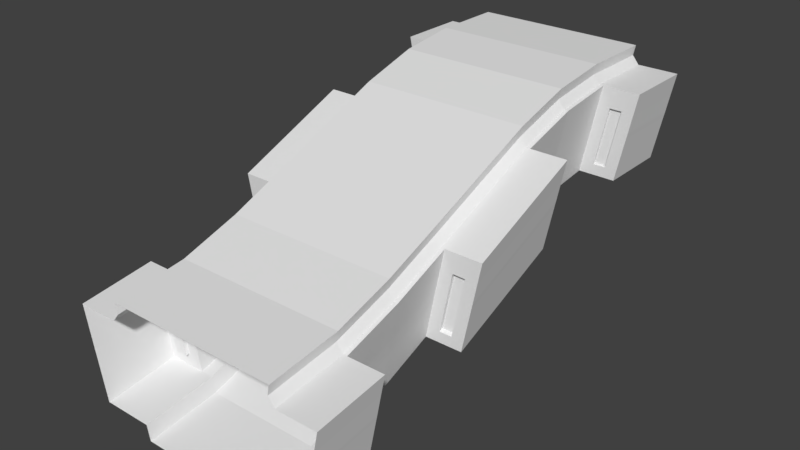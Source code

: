 # Source: new_space_station_vertical_128.blend  (saved by Blender 2.78.0; exported with 4.5.12 LTS)
import bpy
from mathutils import Matrix  # noqa: F401  (used for matrix-valued properties, if any)

bpy.ops.wm.read_factory_settings(use_empty=True)
scene = bpy.context.scene
scene.name = 'Scene'

# ---- collections
col_collection_1 = bpy.data.collections.new('Collection 1'); scene.collection.children.link(col_collection_1)

# ---- materials (node trees are filled in below, after node groups)
mat_material = bpy.data.materials.new('Material')
mat_material.alpha_threshold = 0.0
mat_material.roughness = 0.5
mat_material.line_color = (0.0, 0.0, 0.0, 1.0)

# ---- material node trees

# ---- world
world_world = bpy.data.worlds.new('World'); scene.world = world_world
world_world.color = (0.05088, 0.05088, 0.05088)
world_world.use_sun_shadow = False
world_world.sun_shadow_jitter_overblur = 0.0
world_world.cycles.sampling_method = 'MANUAL'

# ---- meshes
me_cube_001 = bpy.data.meshes.new('Cube.001')
me_cube_001.from_pydata([(0.5, 2.0, -0.5), (0.5, -2.0, -1.5), (-0.5, -2.0, -1.5), (-0.5, 2.0, -0.5), (0.5, 1.42, -0.5003), (0.5, 0.4733, -0.6956), (0.5, -0.4733, -1.086), (0.5, -1.42, -1.425), (-0.5, -1.42, -1.425), (-0.5, -0.4733, -1.086), (-0.5, 0.4733, -0.6956), (-0.5, 1.42, -0.5003), (0.5, -0.9413, -1.276), (-0.5, -0.9413, -1.276), (0.5, 0.9465, -0.5581), (-0.5, 0.9465, -0.5581)], [], [(7, 8, 2, 1), (0, 3, 11, 4), (14, 15, 10, 5), (5, 10, 9, 6), (12, 13, 8, 7), (6, 9, 13, 12), (4, 11, 15, 14)])
_uv = me_cube_001.uv_layers.new(name='UVMap')
_uv.uv.foreach_set('vector', [0.08034, 0.9185, 0.08024, 0.9339, 0.07105, 0.9343, 0.07097, 0.9182, 0.1392, 0.9183, 0.139, 0.9345, 0.1295, 0.9347, 0.1295, 0.9178, 0.1215, 0.9176, 0.1215, 0.9348, 0.1132, 0.9346, 0.1132, 0.9177, 0.1132, 0.9177, 0.1132, 0.9346, 0.09627, 0.9342, 0.09624, 0.9181, 0.08819, 0.9183, 0.08814, 0.934, 0.08024, 0.9339, 0.08034, 0.9185, 0.09624, 0.9181, 0.09627, 0.9342, 0.08814, 0.934, 0.08819, 0.9183, 0.1295, 0.9178, 0.1295, 0.9347, 0.1215, 0.9348, 0.1215, 0.9176])
me_cube_001.materials.append(mat_material)
me_cube_001.use_remesh_preserve_volume = False
me_cube_001.use_remesh_preserve_attributes = False
me_cube_001.use_mirror_vertex_groups = False
me_cube_001.update()
me_cube = bpy.data.meshes.new('Cube')
me_cube.from_pydata([(0.5, 2.0, -0.5), (0.5, -2.0, -1.5), (-0.5, -2.0, -1.5), (-0.5, 2.0, -0.5), (0.7, 2.0, 0.5), (0.7, -2.0, -0.5), (-0.7, -2.0, -0.5), (-0.7, 2.0, 0.5), (0.5245, 2.0, -0.3775), (0.5245, -2.0, -1.378), (-0.5245, -2.0, -1.378), (-0.5245, 2.0, -0.3775), (0.6245, 2.0, -0.3775), (0.6245, -2.0, -1.378), (0.77, 2.0, 0.3502), (0.77, -2.0, -0.6498), (-0.6245, -2.0, -1.378), (-0.6245, 2.0, -0.3775), (-0.77, -2.0, -0.6498), (-0.77, 2.0, 0.3502), (0.5, 1.42, -0.5003), (0.5, 0.4733, -0.6956), (0.5, -0.4733, -1.086), (0.5, -1.42, -1.425), (-0.5, -1.42, -1.425), (-0.5, -0.4733, -1.086), (-0.5, 0.4733, -0.6956), (-0.5, 1.42, -0.5003), (0.7, 1.42, 0.4997), (0.7, 0.4733, 0.3044), (0.7, -0.4733, -0.08626), (0.7, -1.42, -0.4248), (-0.7, -1.42, -0.4248), (-0.7, -0.4733, -0.08626), (-0.7, 0.4733, 0.3044), (-0.7, 1.42, 0.4997), (-0.5245, -1.42, -1.302), (-0.5245, -0.4733, -0.9638), (-0.5245, 0.4733, -0.5732), (-0.5245, 1.42, -0.3778), (0.5245, 1.42, -0.3778), (0.5245, 0.4733, -0.5732), (0.5245, -0.4733, -0.9638), (0.5245, -1.42, -1.302), (0.6245, 1.42, -0.3778), (0.6245, 0.4733, -0.5732), (0.6245, -0.4733, -0.9638), (0.6245, -1.42, -1.302), (0.77, 1.42, 0.3499), (0.77, 0.4733, 0.1546), (0.77, -0.4733, -0.236), (0.77, -1.42, -0.5745), (-0.6245, -1.42, -1.302), (-0.6245, -0.4733, -0.9638), (-0.6245, 0.4733, -0.5732), (-0.6245, 1.42, -0.3778), (-0.77, -1.42, -0.5745), (-0.77, -0.4733, -0.236), (-0.77, 0.4733, 0.1546), (-0.77, 1.42, 0.3499), (-0.9245, 1.42, -0.3778), (-0.9245, 2.0, -0.3775), (-0.9245, -2.0, -1.378), (-1.07, -2.0, -0.6498), (-1.07, 2.0, 0.3502), (-1.07, 1.42, 0.3499), (-0.9245, -1.42, -1.302), (-0.9245, -0.4733, -0.9638), (-0.9245, 0.4733, -0.5732), (-1.07, -1.42, -0.5745), (-1.07, -0.4733, -0.236), (-1.07, 0.4733, 0.1546), (0.9245, -1.42, -1.302), (0.9245, -2.0, -1.378), (0.9245, 2.0, -0.3775), (1.07, 2.0, 0.3502), (1.07, -2.0, -0.6498), (1.07, -1.42, -0.5745), (0.9245, 1.42, -0.3778), (0.9245, 0.4733, -0.5732), (0.9245, -0.4733, -0.9638), (1.07, 1.42, 0.3499), (1.07, 0.4733, 0.1546), (1.07, -0.4733, -0.236), (0.6834, 2.0, 0.4169), (0.738, 2.0, 0.3502), (0.738, -2.0, -0.6498), (0.6834, -2.0, -0.5831), (-0.6834, -2.0, -0.5831), (-0.738, -2.0, -0.6498), (-0.738, 2.0, 0.3502), (-0.6834, 2.0, 0.4169), (-0.6834, -1.42, -0.5079), (-0.738, -1.42, -0.5745), (-0.6834, -0.4733, -0.1694), (-0.738, -0.4733, -0.236), (-0.6834, 0.4733, 0.2212), (-0.738, 0.4733, 0.1546), (-0.738, 1.42, 0.3499), (-0.6834, 1.42, 0.4166), (0.6834, 1.42, 0.4166), (0.738, 1.42, 0.3499), (0.6834, 0.4733, 0.2212), (0.738, 0.4733, 0.1546), (0.6834, -0.4733, -0.1694), (0.738, -0.4733, -0.236), (0.738, -1.42, -0.5745), (0.6834, -1.42, -0.5079), (0.5184, 2.0, -0.4081), (0.5184, -2.0, -1.408), (0.5184, 1.42, -0.4084), (0.5184, 0.4733, -0.6038), (0.5184, -0.4733, -0.9944), (0.5184, -1.42, -1.333), (-0.5184, -2.0, -1.408), (-0.5184, 2.0, -0.4081), (-0.5184, -1.42, -1.333), (-0.5184, -0.4733, -0.9944), (-0.5184, 0.4733, -0.6038), (-0.5184, 1.42, -0.4084), (0.6973, 1.42, -0.01375), (0.6973, 0.4733, -0.2032), (0.6973, -0.4733, -0.5878), (0.6973, -1.42, -0.9204), (0.9973, 2.0, -0.01365), (0.9973, -2.0, -1.014), (0.9973, 1.42, -0.01392), (0.9973, 0.4733, -0.2093), (0.9973, -0.4733, -0.5999), (0.9973, -1.42, -0.9384), (-0.9973, -2.0, -1.014), (-0.9973, 2.0, -0.01365), (-0.6973, -1.42, -0.9204), (-0.6973, -0.4733, -0.5878), (-0.6973, 0.4733, -0.2031), (-0.6973, 1.42, -0.01375), (-0.9973, -1.42, -0.9384), (-0.9973, -0.4733, -0.5999), (-0.9973, 0.4733, -0.2093), (-0.9973, 1.42, -0.01392), (0.69, 1.42, -0.05014), (0.69, 0.4733, -0.2395), (0.69, -0.4733, -0.6242), (0.69, -1.42, -0.9568), (0.99, 1.42, -0.0503), (0.99, 0.4733, -0.2457), (0.99, -0.4733, -0.6363), (0.99, -1.42, -0.9748), (0.99, 2.0, -0.05004), (0.99, -2.0, -1.05), (-0.69, -1.42, -0.9568), (-0.69, -0.4733, -0.6242), (-0.69, 0.4733, -0.2395), (-0.69, 1.42, -0.05014), (-0.99, -1.42, -0.9748), (-0.99, -0.4733, -0.6363), (-0.99, 0.4733, -0.2457), (-0.99, 1.42, -0.0503), (-0.99, -2.0, -1.05), (-0.99, 2.0, -0.05004), (-1.005, -2.0, -0.9773), (-1.005, 2.0, 0.02273), (-0.7045, -1.42, -0.8841), (-0.7045, -0.4733, -0.5514), (-0.7045, 0.4733, -0.1668), (-0.7045, 1.42, 0.02264), (-1.005, -1.42, -0.902), (-1.005, -0.4733, -0.5635), (-1.005, 0.4733, -0.1729), (-1.005, 1.42, 0.02247), (1.005, 2.0, 0.02273), (1.005, -2.0, -0.9773), (0.7045, 1.42, 0.02264), (0.7045, 0.4733, -0.1668), (0.7045, -0.4733, -0.5514), (0.7045, -1.42, -0.8841), (1.005, 1.42, 0.02247), (1.005, 0.4733, -0.1729), (1.005, -0.4733, -0.5635), (1.005, -1.42, -0.902), (0.6821, 1.42, -0.08944), (0.6821, 0.4733, -0.279), (0.6821, -0.4733, -0.6638), (0.6821, -1.42, -0.9965), (0.9821, 1.42, -0.0896), (0.9821, 0.4733, -0.285), (0.9821, -0.4733, -0.6756), (0.9821, -1.42, -1.014), (0.9821, 2.0, -0.08934), (0.9821, -2.0, -1.089), (-0.6818, -1.42, -0.9984), (-0.6818, -0.4733, -0.6655), (-0.6818, 0.4733, -0.2807), (-0.6818, 1.42, -0.09108), (-0.9818, -1.42, -1.016), (-0.9818, -0.4733, -0.6772), (-0.9818, 0.4733, -0.2866), (-0.9818, 1.42, -0.09124), (-0.9818, -2.0, -1.091), (-0.9818, 2.0, -0.09097), (0.5, -0.9413, -1.276), (-0.5, -0.9413, -1.276), (0.7, -0.9413, -0.2756), (-0.7, -0.9413, -0.2756), (-0.5245, -0.9413, -1.153), (0.5245, -0.9413, -1.153), (0.6245, -0.9413, -1.153), (0.77, -0.9413, -0.4253), (-0.6245, -0.9413, -1.153), (-0.77, -0.9413, -0.4253), (-0.6834, -0.9413, -0.3587), (-0.738, -0.9413, -0.4253), (0.6834, -0.9413, -0.3587), (0.738, -0.9413, -0.4253), (0.5184, -0.9413, -1.184), (-0.5184, -0.9413, -1.184), (0.6973, -0.9413, -0.7742), (-0.6973, -0.9413, -0.7742), (0.69, -0.9413, -0.8106), (-0.69, -0.9413, -0.8106), (-0.7045, -0.9413, -0.7378), (0.7045, -0.9413, -0.7378), (0.6821, -0.9413, -0.8502), (-0.6818, -0.9413, -0.852), (0.5, 0.9465, -0.5581), (-0.5, 0.9465, -0.5581), (0.7, 0.9465, 0.4419), (-0.7, 0.9465, 0.4419), (-0.5245, 0.9465, -0.4356), (0.5245, 0.9465, -0.4356), (0.6245, 0.9465, -0.4356), (0.77, 0.9465, 0.2921), (-0.6245, 0.9465, -0.4356), (-0.77, 0.9465, 0.2921), (-0.6834, 0.9465, 0.3588), (-0.738, 0.9465, 0.2921), (0.6834, 0.9465, 0.3588), (0.738, 0.9465, 0.2921), (0.5184, 0.9465, -0.4662), (-0.5184, 0.9465, -0.4662), (0.6973, 0.9465, -0.06859), (-0.6973, 0.9465, -0.06859), (0.69, 0.9465, -0.105), (-0.69, 0.9465, -0.105), (-0.7045, 0.9465, -0.0322), (0.7045, 0.9465, -0.0322), (0.6821, 0.9465, -0.1443), (-0.6818, 0.9465, -0.146), (0.6418, 1.42, -0.2913), (0.6418, 0.4733, -0.4862), (0.6418, -0.4733, -0.8762), (0.6418, -1.42, -1.214), (0.9418, 1.42, -0.2913), (0.9418, 0.4733, -0.4867), (0.9418, -0.4733, -0.8773), (0.9418, -1.42, -1.216), (0.9418, 2.0, -0.2911), (0.9418, -2.0, -1.291), (0.6418, -0.9413, -1.065), (0.6418, 0.9465, -0.3489), (-0.6446, -1.42, -1.2), (-0.6446, -0.4733, -0.862), (-0.6446, 0.4733, -0.4721), (-0.6446, 1.42, -0.2775), (-0.9446, -1.42, -1.202), (-0.9446, -0.4733, -0.8635), (-0.9446, 0.4733, -0.4729), (-0.9446, 1.42, -0.2775), (-0.9446, -2.0, -1.277), (-0.9446, 2.0, -0.2772), (-0.6446, -0.9413, -1.051), (-0.6446, 0.9465, -0.3349), (0.9559, 2.0, -0.2205), (0.9559, -2.0, -1.22), (0.6559, 1.42, -0.2207), (0.6559, 0.4733, -0.4143), (0.6559, -0.4733, -0.8031), (0.6559, -1.42, -1.14), (0.9559, 1.42, -0.2207), (0.9559, 0.4733, -0.4161), (0.9559, -0.4733, -0.8067), (0.9559, -1.42, -1.145), (0.6559, -0.9413, -0.9916), (0.6559, 0.9465, -0.2776), (-0.9576, -2.0, -1.212), (-0.9576, 2.0, -0.212), (-0.6576, -1.42, -1.131), (-0.6576, -0.4733, -0.7943), (-0.6576, 0.4733, -0.4057), (-0.6576, 1.42, -0.2122), (-0.9576, -1.42, -1.137), (-0.9576, -0.4733, -0.7983), (-0.9576, 0.4733, -0.4077), (-0.9576, 1.42, -0.2123), (-0.6576, -0.9413, -0.9826), (-0.6576, 0.9465, -0.2691), (0.7245, -2.0, -1.378), (0.8245, -2.0, -1.378), (0.97, -2.0, -0.6498), (0.87, -2.0, -0.6498), (0.97, -1.42, -0.5745), (0.87, -1.42, -0.5745), (0.8245, -1.42, -1.302), (0.7245, -1.42, -1.302), (0.7973, -1.42, -0.9304), (0.8973, -1.42, -0.9363), (0.79, -1.42, -0.9668), (0.89, -1.42, -0.9727), (0.8045, -1.42, -0.894), (0.9045, -1.42, -0.9), (0.7821, -1.42, -1.006), (0.8821, -1.42, -1.012), (0.7418, -1.42, -1.214), (0.8418, -1.42, -1.214), (0.7559, -1.42, -1.14), (0.8559, -1.42, -1.143), (-0.7245, -1.42, -1.302), (-0.8245, -1.42, -1.302), (-0.97, -1.42, -0.5745), (-0.87, -1.42, -0.5745), (-0.7245, -2.0, -1.378), (-0.8245, -2.0, -1.378), (-0.97, -2.0, -0.6498), (-0.87, -2.0, -0.6498), (-0.7973, -1.42, -0.9304), (-0.8973, -1.42, -0.9363), (-0.79, -1.42, -0.9668), (-0.89, -1.42, -0.9727), (-0.8045, -1.42, -0.894), (-0.9045, -1.42, -0.9), (-0.7818, -1.42, -1.007), (-0.8818, -1.42, -1.014), (-0.7446, -1.42, -1.2), (-0.8446, -1.42, -1.2), (-0.7576, -1.42, -1.131), (-0.8576, -1.42, -1.135), (-1.037, -2.0, -0.8135), (-1.037, 2.0, 0.1865), (-0.7373, -1.42, -0.7327), (-0.7373, -0.4733, -0.396), (-0.7373, 0.4733, -0.007264), (-0.7373, 1.42, 0.1863), (-1.037, -1.42, -0.7383), (-1.037, -0.4733, -0.3998), (-1.037, 0.4733, -0.009172), (-1.037, 1.42, 0.1862), (-0.7373, -0.9413, -0.5844), (-0.7373, 0.9465, 0.1294), (-0.8373, -1.42, -0.7325), (-0.9373, -1.42, -0.7362), (1.037, 2.0, 0.1865), (1.037, -2.0, -0.8135), (0.7373, 1.42, 0.1863), (0.7373, 0.4733, -0.007264), (0.7373, -0.4733, -0.396), (0.7373, -1.42, -0.7327), (1.037, 1.42, 0.1862), (1.037, 0.4733, -0.009172), (1.037, -0.4733, -0.3998), (1.037, -1.42, -0.7383), (0.7373, -0.9413, -0.5844), (0.7373, 0.9465, 0.1294), (0.8373, -1.42, -0.7325), (0.9373, -1.42, -0.7362), (0.7245, 1.42, -0.3778), (0.8245, 1.42, -0.3778), (0.97, 1.42, 0.3499), (0.87, 1.42, 0.3499), (0.87, 2.0, 0.3502), (0.97, 2.0, 0.3502), (0.8245, 2.0, -0.3775), (0.7245, 2.0, -0.3775), (0.7973, 1.42, -0.01383), (0.8973, 1.42, -0.01389), (0.79, 1.42, -0.05022), (0.89, 1.42, -0.05028), (0.8045, 1.42, 0.02255), (0.9045, 1.42, 0.02249), (0.7821, 1.42, -0.08951), (0.8821, 1.42, -0.08958), (0.7418, 1.42, -0.2913), (0.8418, 1.42, -0.2913), (0.7559, 1.42, -0.2207), (0.8559, 1.42, -0.2207), (0.8373, 1.42, 0.1863), (0.9373, 1.42, 0.1862), (-0.87, 1.42, 0.3499), (-0.97, 1.42, 0.3499), (-0.8245, 1.42, -0.3778), (-0.7245, 1.42, -0.3778), (-0.87, 2.0, 0.3502), (-0.97, 2.0, 0.3502), (-0.8245, 2.0, -0.3775), (-0.7245, 2.0, -0.3775), (-0.7973, 1.42, -0.01383), (-0.8973, 1.42, -0.01389), (-0.79, 1.42, -0.05022), (-0.89, 1.42, -0.05028), (-0.8045, 1.42, 0.02255), (-0.9045, 1.42, 0.02249), (-0.7818, 1.42, -0.09115), (-0.8818, 1.42, -0.09121), (-0.7446, 1.42, -0.2775), (-0.8446, 1.42, -0.2775), (-0.7576, 1.42, -0.2122), (-0.8576, 1.42, -0.2123), (-0.8373, 1.42, 0.1863), (-0.9373, 1.42, 0.1862), (-0.7245, -0.4733, -0.9638), (-0.8245, -0.4733, -0.9638), (-0.8245, 0.4733, -0.5732), (-0.7245, 0.4733, -0.5732), (-0.87, 0.4733, 0.1546), (-0.97, 0.4733, 0.1546), (-0.97, -0.4733, -0.236), (-0.87, -0.4733, -0.236), (-0.7973, 0.4733, -0.2066), (-0.8973, 0.4733, -0.2086), (-0.7973, -0.4733, -0.5945), (-0.8973, -0.4733, -0.5985), (-0.79, -0.4733, -0.6309), (-0.89, -0.4733, -0.6349), (-0.79, 0.4733, -0.2429), (-0.89, 0.4733, -0.245), (-0.8045, 0.4733, -0.1702), (-0.9045, 0.4733, -0.1722), (-0.8045, -0.4733, -0.5581), (-0.9045, -0.4733, -0.5621), (-0.7818, -0.4733, -0.6716), (-0.8818, -0.4733, -0.6758), (-0.7818, 0.4733, -0.2838), (-0.8818, 0.4733, -0.2859), (-0.7446, -0.4733, -0.862), (-0.8446, -0.4733, -0.8621), (-0.7446, 0.4733, -0.4721), (-0.8446, 0.4733, -0.4722), (-0.7576, 0.4733, -0.4057), (-0.8576, 0.4733, -0.407), (-0.7576, -0.4733, -0.7943), (-0.8576, -0.4733, -0.7969), (-0.8373, 0.4733, -0.007188), (-0.9373, 0.4733, -0.008459), (-0.8373, -0.4733, -0.3959), (-0.9373, -0.4733, -0.3984), (0.7245, 0.4733, -0.5732), (0.8245, 0.4733, -0.5732), (0.8245, -0.4733, -0.9638), (0.7245, -0.4733, -0.9638), (0.87, -0.4733, -0.236), (0.97, -0.4733, -0.236), (0.97, 0.4733, 0.1546), (0.87, 0.4733, 0.1546), (0.7973, -0.4733, -0.5945), (0.8973, -0.4733, -0.5985), (0.7973, 0.4733, -0.2066), (0.8973, 0.4733, -0.2086), (0.79, 0.4733, -0.2429), (0.89, 0.4733, -0.245), (0.79, -0.4733, -0.6309), (0.89, -0.4733, -0.6349), (0.8045, -0.4733, -0.5581), (0.9045, -0.4733, -0.5621), (0.8045, 0.4733, -0.1702), (0.9045, 0.4733, -0.1722), (0.7821, 0.4733, -0.2821), (0.8821, 0.4733, -0.2843), (0.7821, -0.4733, -0.67), (0.8821, -0.4733, -0.6742), (0.7418, 0.4733, -0.4862), (0.8418, 0.4733, -0.4862), (0.7418, -0.4733, -0.8762), (0.8418, -0.4733, -0.8762), (0.7559, -0.4733, -0.8031), (0.8559, -0.4733, -0.8053), (0.7559, 0.4733, -0.4143), (0.8559, 0.4733, -0.4154), (0.8373, -0.4733, -0.3959), (0.9373, -0.4733, -0.3984), (0.8373, 0.4733, -0.007187), (0.9373, 0.4733, -0.008459), (0.7973, 1.44, -0.01366), (0.8973, 1.44, -0.01368), (0.79, 1.44, -0.05005), (0.89, 1.44, -0.05007), (0.8045, 1.44, 0.02272), (0.9045, 1.44, 0.0227), (0.7821, 1.44, -0.08935), (0.8821, 1.44, -0.08937), (0.7418, 1.44, -0.2911), (0.8418, 1.44, -0.2911), (0.7559, 1.44, -0.2205), (0.8559, 1.44, -0.2205), (0.8373, 1.44, 0.1865), (0.9373, 1.44, 0.1864), (-0.7973, 1.45, -0.01365), (-0.8973, 1.45, -0.01365), (-0.79, 1.45, -0.05004), (-0.89, 1.45, -0.05004), (-0.8045, 1.45, 0.02273), (-0.9045, 1.45, 0.02273), (-0.7818, 1.45, -0.09097), (-0.8818, 1.45, -0.09097), (-0.7446, 1.45, -0.2772), (-0.8446, 1.45, -0.2772), (-0.7576, 1.45, -0.212), (-0.8576, 1.45, -0.212), (-0.8373, 1.45, 0.1865), (-0.9373, 1.45, 0.1865), (-0.7973, -0.4433, -0.5817), (-0.8973, -0.4433, -0.5857), (-0.79, -0.4433, -0.6181), (-0.89, -0.4433, -0.622), (-0.8045, -0.4433, -0.5453), (-0.9045, -0.4433, -0.5493), (-0.7818, -0.4433, -0.6588), (-0.8818, -0.4433, -0.663), (-0.7446, -0.4433, -0.8492), (-0.8446, -0.4433, -0.8492), (-0.7576, -0.4433, -0.7815), (-0.8576, -0.4433, -0.784), (-0.8373, -0.4433, -0.3831), (-0.9373, -0.4433, -0.3855), (0.7973, -0.4433, -0.5817), (0.8973, -0.4433, -0.5857), (0.79, -0.4433, -0.6181), (0.89, -0.4433, -0.622), (0.8045, -0.4433, -0.5453), (0.9045, -0.4433, -0.5493), (0.7821, -0.4433, -0.6572), (0.8821, -0.4433, -0.6613), (0.7418, -0.4433, -0.8634), (0.8418, -0.4433, -0.8634), (0.7559, -0.4433, -0.7903), (0.8559, -0.4433, -0.7924), (0.8373, -0.4433, -0.3831), (0.9373, -0.4433, -0.3855), (0.7973, -1.45, -0.9375), (0.8973, -1.45, -0.9435), (0.79, -1.45, -0.9738), (0.89, -1.45, -0.9798), (0.8045, -1.45, -0.9011), (0.9045, -1.45, -0.9071), (0.7821, -1.45, -1.013), (0.8821, -1.45, -1.019), (0.7418, -1.45, -1.221), (0.8418, -1.45, -1.221), (0.7559, -1.45, -1.147), (0.8559, -1.45, -1.15), (0.8373, -1.45, -0.7396), (0.9373, -1.45, -0.7433), (-0.7973, -1.45, -0.9375), (-0.8973, -1.45, -0.9435), (-0.79, -1.45, -0.9738), (-0.89, -1.45, -0.9798), (-0.8045, -1.45, -0.9011), (-0.9045, -1.45, -0.9071), (-0.7818, -1.45, -1.014), (-0.8818, -1.45, -1.021), (-0.7446, -1.45, -1.207), (-0.8446, -1.45, -1.207), (-0.7576, -1.45, -1.138), (-0.8576, -1.45, -1.142), (-0.8373, -1.45, -0.7396), (-0.9373, -1.45, -0.7433), (-0.7973, 0.4433, -0.2172), (-0.8973, 0.4433, -0.2193), (-0.79, 0.4433, -0.2536), (-0.89, 0.4433, -0.2556), (-0.8045, 0.4433, -0.1808), (-0.9045, 0.4433, -0.1829), (-0.7818, 0.4433, -0.2944), (-0.8818, 0.4433, -0.2966), (-0.7446, 0.4433, -0.4828), (-0.8446, 0.4433, -0.4828), (-0.7576, 0.4433, -0.4163), (-0.8576, 0.4433, -0.4176), (-0.8373, 0.4433, -0.01782), (-0.9373, 0.4433, -0.01913), (0.7973, 0.4433, -0.2172), (0.8973, 0.4433, -0.2193), (0.79, 0.4433, -0.2536), (0.89, 0.4433, -0.2556), (0.8045, 0.4433, -0.1808), (0.9045, 0.4433, -0.1829), (0.7821, 0.4433, -0.2927), (0.8821, 0.4433, -0.2949), (0.7418, 0.4433, -0.4968), (0.8418, 0.4433, -0.4968), (0.7559, 0.4433, -0.4249), (0.8559, 0.4433, -0.4261), (0.8373, 0.4433, -0.01782), (0.9373, 0.4433, -0.01913), (0.02268, 2.0, 0.5), (-0.02268, 2.0, 0.5), (0.02268, -2.0, -0.5), (-0.02268, -2.0, -0.5), (-0.02268, 1.42, 0.4997), (0.02268, 1.42, 0.4997), (-0.02268, 0.4733, 0.3044), (0.02268, 0.4733, 0.3044), (-0.02268, -0.4733, -0.08626), (0.02268, -0.4733, -0.08626), (-0.02268, -1.42, -0.4248), (0.02268, -1.42, -0.4248), (-0.02268, -0.9413, -0.2756), (0.02268, -0.9413, -0.2756), (-0.02268, 0.9465, 0.4419), (0.02268, 0.9465, 0.4419), (0.2485, 1.42, 0.4997), (0.3038, 1.42, 0.4997), (0.2485, 0.4733, 0.3044), (0.3038, 0.4733, 0.3044), (0.2485, -0.4733, -0.08626), (0.3038, -0.4733, -0.08626), (0.2485, -1.42, -0.4248), (0.3038, -1.42, -0.4248), (0.2485, -0.9413, -0.2756), (0.3038, -0.9413, -0.2756), (0.2485, 0.9465, 0.4419), (0.3038, 0.9465, 0.4419), (0.3038, 2.0, 0.5), (0.2485, 2.0, 0.5), (0.3038, -2.0, -0.5), (0.2485, -2.0, -0.5), (-0.2485, 2.0, 0.5), (-0.3038, 2.0, 0.5), (-0.2485, -2.0, -0.5), (-0.3038, -2.0, -0.5), (-0.3038, 1.42, 0.4997), (-0.2485, 1.42, 0.4997), (-0.3038, 0.4733, 0.3044), (-0.2485, 0.4733, 0.3044), (-0.3038, -0.4733, -0.08626), (-0.2485, -0.4733, -0.08626), (-0.3038, -1.42, -0.4248), (-0.2485, -1.42, -0.4248), (-0.3038, -0.9413, -0.2756), (-0.2485, -0.9413, -0.2756), (-0.3038, 0.9465, 0.4419), (-0.2485, 0.9465, 0.4419)], [], [(634, 627, 6, 32), (106, 51, 15, 86), (443, 343, 70, 414), (98, 59, 19, 90), (345, 337, 64, 65), (387, 65, 64, 391), (119, 115, 11, 39), (317, 66, 62, 321), (113, 109, 9, 43), (414, 70, 71, 413), (343, 344, 71, 70), (392, 61, 60, 388), (450, 82, 83, 449), (40, 44, 12, 8), (336, 342, 69, 63), (88, 92, 32, 6), (333, 264, 66, 317), (36, 52, 16, 10), (322, 63, 69, 318), (210, 94, 33, 203), (99, 91, 7, 35), (94, 96, 34, 33), (234, 99, 35, 227), (236, 102, 29, 226), (11, 17, 55, 39), (228, 232, 54, 38), (38, 54, 53, 37), (204, 208, 52, 36), (410, 68, 67, 409), (346, 339, 57, 209), (407, 345, 65, 387), (347, 341, 59, 233), (107, 87, 5, 31), (102, 104, 30, 29), (212, 107, 31, 202), (9, 13, 47, 43), (205, 206, 46, 42), (42, 46, 45, 41), (229, 230, 44, 40), (446, 80, 79, 445), (361, 353, 49, 231), (381, 252, 78, 365), (360, 355, 51, 207), (108, 110, 40, 8), (238, 111, 41, 229), (111, 112, 42, 41), (214, 113, 43, 205), (114, 116, 36, 10), (215, 117, 37, 204), (117, 118, 38, 37), (239, 119, 39, 228), (89, 18, 56, 93), (211, 209, 57, 95), (95, 57, 58, 97), (235, 233, 59, 98), (85, 14, 48, 101), (237, 231, 49, 103), (103, 49, 50, 105), (213, 207, 51, 106), (625, 628, 35, 7), (638, 630, 34, 227), (630, 632, 33, 34), (636, 634, 32, 203), (435, 266, 68, 410), (359, 351, 76, 77), (350, 356, 81, 75), (357, 358, 83, 82), (479, 357, 82, 450), (365, 78, 74, 370), (471, 254, 80, 446), (369, 75, 81, 366), (300, 77, 76, 298), (363, 359, 77, 300), (297, 73, 72, 302), (99, 98, 90, 91), (107, 106, 86, 87), (88, 89, 93, 92), (210, 211, 95, 94), (94, 95, 97, 96), (234, 235, 98, 99), (84, 85, 101, 100), (236, 237, 103, 102), (102, 103, 105, 104), (212, 213, 106, 107), (84, 100, 28, 4), (200, 23, 113, 214), (21, 22, 112, 111), (224, 21, 111, 238), (0, 20, 110, 108), (23, 1, 109, 113), (225, 27, 119, 239), (25, 26, 118, 117), (201, 25, 117, 215), (2, 24, 116, 114), (27, 3, 115, 119), (307, 147, 129, 305), (461, 178, 128, 453), (457, 145, 127, 455), (145, 146, 128, 127), (148, 144, 126, 124), (147, 149, 125, 129), (218, 143, 123, 216), (377, 176, 126, 373), (242, 141, 121, 240), (425, 168, 138, 417), (243, 153, 135, 241), (397, 157, 139, 395), (219, 151, 133, 217), (329, 166, 136, 325), (158, 154, 136, 130), (155, 156, 138, 137), (157, 159, 131, 139), (421, 155, 137, 419), (246, 181, 141, 242), (222, 183, 143, 218), (187, 189, 149, 147), (188, 184, 144, 148), (185, 186, 146, 145), (465, 185, 145, 457), (311, 187, 147, 307), (453, 128, 146, 459), (373, 126, 144, 375), (429, 195, 155, 421), (197, 199, 159, 157), (195, 196, 156, 155), (198, 194, 154, 158), (223, 191, 151, 219), (401, 197, 157, 397), (247, 193, 153, 243), (417, 138, 156, 423), (325, 136, 154, 327), (349, 342, 166, 329), (441, 344, 168, 425), (241, 135, 165, 244), (395, 139, 169, 399), (217, 133, 163, 220), (130, 136, 166, 160), (137, 138, 168, 167), (139, 131, 161, 169), (419, 137, 167, 427), (385, 356, 176, 377), (477, 358, 178, 461), (305, 129, 179, 309), (455, 127, 177, 463), (127, 128, 178, 177), (124, 126, 176, 170), (129, 125, 171, 179), (216, 123, 175, 221), (240, 121, 173, 245), (315, 281, 187, 311), (475, 279, 185, 465), (279, 280, 186, 185), (272, 278, 184, 188), (281, 273, 189, 187), (282, 277, 183, 222), (283, 275, 181, 246), (459, 146, 186, 467), (375, 144, 184, 379), (295, 289, 193, 247), (405, 293, 197, 401), (294, 287, 191, 223), (284, 290, 194, 198), (291, 292, 196, 195), (293, 285, 199, 197), (439, 291, 195, 429), (423, 156, 196, 431), (327, 154, 194, 331), (286, 294, 223, 190), (276, 282, 222, 182), (122, 216, 221, 174), (132, 217, 220, 162), (190, 223, 219, 150), (182, 222, 218, 142), (150, 219, 217, 132), (142, 218, 216, 122), (24, 201, 215, 116), (22, 200, 214, 112), (104, 105, 213, 212), (92, 93, 211, 210), (632, 636, 203, 33), (105, 50, 207, 213), (93, 56, 209, 211), (116, 215, 204, 36), (112, 214, 205, 42), (354, 360, 207, 50), (43, 47, 206, 205), (104, 212, 202, 30), (338, 346, 209, 56), (37, 53, 208, 204), (92, 210, 203, 32), (288, 295, 247, 192), (274, 283, 246, 180), (120, 240, 245, 172), (134, 241, 244, 164), (192, 247, 243, 152), (180, 246, 242, 140), (152, 243, 241, 134), (140, 242, 240, 120), (26, 225, 239, 118), (20, 224, 238, 110), (100, 101, 237, 236), (96, 97, 235, 234), (628, 638, 227, 35), (101, 48, 231, 237), (97, 58, 233, 235), (118, 239, 228, 38), (110, 238, 229, 40), (352, 361, 231, 48), (41, 45, 230, 229), (340, 347, 233, 58), (39, 55, 232, 228), (100, 236, 226, 28), (96, 234, 227, 34), (44, 230, 259, 248), (46, 206, 258, 250), (230, 45, 249, 259), (206, 47, 251, 258), (72, 73, 257, 255), (74, 78, 252, 256), (79, 80, 254, 253), (445, 79, 253, 469), (302, 72, 255, 313), (473, 280, 254, 471), (383, 278, 252, 381), (54, 232, 271, 262), (52, 208, 270, 260), (409, 67, 265, 433), (60, 61, 269, 267), (67, 68, 266, 265), (62, 66, 264, 268), (208, 53, 261, 270), (388, 60, 267, 403), (232, 55, 263, 271), (437, 292, 266, 435), (335, 290, 264, 333), (379, 184, 278, 383), (467, 186, 280, 473), (248, 259, 283, 274), (250, 258, 282, 276), (259, 249, 275, 283), (258, 251, 277, 282), (255, 257, 273, 281), (256, 252, 278, 272), (253, 254, 280, 279), (469, 253, 279, 475), (313, 255, 281, 315), (331, 194, 290, 335), (431, 196, 292, 437), (262, 271, 295, 288), (260, 270, 294, 286), (433, 265, 291, 439), (267, 269, 285, 293), (265, 266, 292, 291), (268, 264, 290, 284), (270, 261, 287, 294), (403, 267, 293, 405), (271, 263, 289, 295), (251, 312, 314, 277), (325, 551, 555, 329), (47, 303, 312, 251), (303, 302, 313, 312), (277, 314, 310, 183), (328, 554, 550, 324), (123, 304, 308, 175), (417, 565, 569, 425), (183, 310, 306, 143), (327, 553, 551, 325), (143, 306, 304, 123), (424, 568, 564, 416), (13, 296, 303, 47), (296, 297, 302, 303), (355, 362, 301, 51), (362, 363, 300, 301), (51, 301, 299, 15), (301, 300, 298, 299), (190, 330, 334, 286), (324, 550, 552, 326), (286, 334, 332, 260), (475, 589, 587, 469), (150, 326, 330, 190), (362, 548, 549, 363), (338, 348, 328, 162), (468, 586, 588, 474), (132, 324, 326, 150), (349, 563, 562, 348), (162, 328, 324, 132), (441, 577, 576, 440), (18, 323, 319, 56), (323, 322, 318, 319), (260, 332, 316, 52), (332, 333, 317, 316), (52, 316, 320, 16), (316, 317, 321, 320), (319, 318, 349, 348), (56, 319, 348, 338), (164, 244, 347, 340), (162, 220, 346, 338), (413, 71, 344, 441), (318, 69, 342, 349), (244, 165, 341, 347), (399, 169, 345, 407), (220, 163, 339, 346), (160, 166, 342, 336), (167, 168, 344, 343), (169, 161, 337, 345), (427, 167, 343, 443), (331, 557, 553, 327), (175, 308, 362, 355), (172, 245, 361, 352), (174, 221, 360, 354), (449, 83, 358, 477), (366, 81, 356, 385), (309, 179, 359, 363), (463, 177, 357, 479), (177, 178, 358, 357), (170, 176, 356, 350), (179, 171, 351, 359), (221, 175, 355, 360), (245, 173, 353, 361), (48, 367, 384, 352), (367, 366, 385, 384), (180, 378, 382, 274), (383, 491, 487, 379), (274, 382, 380, 248), (372, 480, 482, 374), (140, 374, 378, 180), (380, 488, 489, 381), (352, 384, 376, 172), (378, 486, 490, 382), (120, 372, 374, 140), (377, 485, 493, 385), (172, 376, 372, 120), (384, 492, 484, 376), (14, 368, 367, 48), (368, 369, 366, 367), (44, 364, 371, 12), (364, 365, 370, 371), (248, 380, 364, 44), (380, 381, 365, 364), (165, 398, 406, 341), (406, 506, 507, 407), (263, 402, 404, 289), (404, 504, 500, 400), (55, 389, 402, 263), (389, 388, 403, 402), (289, 404, 400, 193), (395, 495, 497, 397), (135, 394, 398, 165), (396, 496, 494, 394), (193, 400, 396, 153), (397, 497, 501, 401), (153, 396, 394, 135), (405, 505, 503, 403), (341, 406, 386, 59), (406, 407, 387, 386), (17, 393, 389, 55), (393, 392, 388, 389), (59, 386, 390, 19), (386, 387, 391, 390), (163, 426, 442, 339), (459, 525, 523, 453), (58, 412, 440, 340), (412, 413, 441, 440), (261, 432, 438, 287), (442, 520, 521, 443), (192, 430, 436, 288), (329, 555, 563, 349), (288, 436, 434, 262), (326, 552, 556, 330), (53, 408, 432, 261), (408, 409, 433, 432), (152, 422, 430, 192), (348, 562, 554, 328), (287, 438, 428, 191), (473, 533, 529, 467), (133, 418, 426, 163), (419, 509, 511, 421), (340, 440, 424, 164), (423, 567, 565, 417), (134, 416, 422, 152), (363, 549, 541, 309), (191, 428, 420, 151), (452, 522, 524, 458), (151, 420, 418, 133), (466, 528, 532, 472), (164, 424, 416, 134), (333, 559, 561, 335), (262, 434, 411, 54), (434, 435, 410, 411), (54, 411, 408, 53), (411, 410, 409, 408), (57, 415, 412, 58), (415, 414, 413, 412), (339, 442, 415, 57), (442, 443, 414, 415), (173, 462, 478, 353), (479, 591, 583, 463), (50, 448, 476, 354), (448, 449, 477, 476), (249, 468, 474, 275), (416, 564, 566, 422), (182, 466, 472, 276), (420, 510, 508, 418), (276, 472, 470, 250), (461, 527, 535, 477), (45, 444, 468, 249), (444, 445, 469, 468), (142, 458, 466, 182), (421, 511, 515, 429), (275, 474, 464, 181), (308, 540, 548, 362), (121, 454, 462, 173), (334, 560, 558, 332), (354, 476, 460, 174), (476, 534, 526, 460), (122, 452, 458, 142), (470, 530, 531, 471), (181, 464, 456, 141), (462, 582, 590, 478), (141, 456, 454, 121), (425, 569, 577, 441), (174, 460, 452, 122), (428, 514, 510, 420), (250, 470, 447, 46), (470, 471, 446, 447), (353, 478, 451, 49), (478, 479, 450, 451), (46, 447, 444, 45), (447, 446, 445, 444), (49, 451, 448, 50), (451, 450, 449, 448), (486, 487, 491, 490), (490, 491, 489, 488), (482, 483, 487, 486), (492, 493, 485, 484), (480, 481, 483, 482), (484, 485, 481, 480), (375, 483, 481, 373), (382, 490, 488, 380), (376, 484, 480, 372), (381, 489, 491, 383), (373, 481, 485, 377), (374, 482, 486, 378), (385, 493, 492, 384), (379, 487, 483, 375), (498, 499, 507, 506), (502, 503, 505, 504), (504, 505, 501, 500), (494, 495, 499, 498), (500, 501, 497, 496), (496, 497, 495, 494), (401, 501, 505, 405), (398, 498, 506, 406), (394, 494, 498, 398), (407, 507, 499, 399), (399, 499, 495, 395), (402, 502, 504, 404), (403, 503, 502, 402), (400, 500, 496, 396), (512, 513, 521, 520), (516, 517, 519, 518), (518, 519, 515, 514), (508, 509, 513, 512), (514, 515, 511, 510), (510, 511, 509, 508), (528, 529, 533, 532), (532, 533, 531, 530), (524, 525, 529, 528), (534, 535, 527, 526), (522, 523, 525, 524), (526, 527, 523, 522), (472, 532, 530, 470), (426, 512, 520, 442), (471, 531, 533, 473), (438, 518, 514, 428), (443, 521, 513, 427), (429, 515, 519, 439), (477, 535, 534, 476), (433, 517, 516, 432), (418, 508, 512, 426), (458, 524, 528, 466), (427, 513, 509, 419), (432, 516, 518, 438), (460, 526, 522, 452), (467, 529, 525, 459), (439, 519, 517, 433), (453, 523, 527, 461), (544, 545, 547, 546), (546, 547, 543, 542), (536, 537, 541, 540), (542, 543, 539, 538), (538, 539, 537, 536), (556, 557, 561, 560), (560, 561, 559, 558), (552, 553, 557, 556), (562, 563, 555, 554), (550, 551, 553, 552), (554, 555, 551, 550), (540, 541, 549, 548), (570, 571, 575, 574), (574, 575, 573, 572), (566, 567, 571, 570), (576, 577, 569, 568), (564, 565, 567, 566), (568, 569, 565, 564), (582, 583, 591, 590), (586, 587, 589, 588), (588, 589, 585, 584), (578, 579, 583, 582), (584, 585, 581, 580), (580, 581, 579, 578), (313, 545, 544, 312), (312, 544, 546, 314), (430, 570, 574, 436), (315, 547, 545, 313), (437, 575, 571, 431), (474, 588, 584, 464), (436, 574, 572, 434), (465, 585, 589, 475), (469, 587, 586, 468), (435, 573, 575, 437), (454, 578, 582, 462), (314, 546, 542, 310), (463, 583, 579, 455), (311, 543, 547, 315), (304, 536, 540, 308), (422, 566, 570, 430), (309, 541, 537, 305), (431, 571, 567, 423), (310, 542, 538, 306), (332, 558, 559, 333), (307, 539, 543, 311), (464, 584, 580, 456), (306, 538, 536, 304), (457, 581, 585, 465), (305, 537, 539, 307), (434, 572, 573, 435), (456, 580, 578, 454), (330, 556, 560, 334), (440, 576, 568, 424), (455, 579, 581, 457), (478, 590, 591, 479), (335, 561, 557, 331), (608, 618, 607, 597), (597, 607, 606, 596), (612, 616, 605, 601), (601, 605, 604, 600), (616, 614, 603, 605), (605, 603, 602, 604), (610, 612, 601, 599), (599, 601, 600, 598), (618, 610, 599, 607), (607, 599, 598, 606), (621, 608, 597, 592), (592, 597, 596, 593), (614, 623, 594, 603), (603, 594, 595, 602), (31, 5, 622, 615), (615, 622, 623, 614), (4, 28, 609, 620), (620, 609, 608, 621), (226, 29, 611, 619), (619, 611, 610, 618), (29, 30, 613, 611), (611, 613, 612, 610), (202, 31, 615, 617), (617, 615, 614, 616), (30, 202, 617, 613), (613, 617, 616, 612), (28, 226, 619, 609), (609, 619, 618, 608), (596, 606, 639, 629), (629, 639, 638, 628), (600, 604, 637, 633), (633, 637, 636, 632), (604, 602, 635, 637), (637, 635, 634, 636), (598, 600, 633, 631), (631, 633, 632, 630), (606, 598, 631, 639), (639, 631, 630, 638), (593, 596, 629, 624), (624, 629, 628, 625), (602, 595, 626, 635), (635, 626, 627, 634)])
_uv = me_cube.uv_layers.new(name='UVMap')
_uv.uv.foreach_set('vector', [0.09424, 0.8754, 0.08528, 0.8809, 0.08145, 0.8749, 0.09062, 0.8684, 0.08388, 0.8948, 0.08378, 0.8955, 0.07257, 0.8918, 0.07271, 0.8913, 0.1078, 0.8547, 0.1087, 0.8538, 0.1101, 0.8547, 0.1097, 0.8558, 0.1417, 0.8457, 0.1415, 0.845, 0.1524, 0.8423, 0.1525, 0.8427, 0.1418, 0.8392, 0.1486, 0.834, 0.1506, 0.837, 0.1433, 0.84, 0.1429, 0.8413, 0.1433, 0.84, 0.1506, 0.837, 0.1514, 0.839, 0.6279, 0.05629, 0.6465, 0.05138, 0.6467, 0.05238, 0.6281, 0.05729, 0.07991, 0.8547, 0.07941, 0.8558, 0.0711, 0.8565, 0.07097, 0.8545, 0.5289, 0.05133, 0.5097, 0.04877, 0.5099, 0.04777, 0.5292, 0.05033, 0.1097, 0.8558, 0.1101, 0.8547, 0.1178, 0.8523, 0.1188, 0.8528, 0.1087, 0.8538, 0.1178, 0.8509, 0.1178, 0.8523, 0.1101, 0.8547, 0.1406, 0.8266, 0.1419, 0.8275, 0.1372, 0.8338, 0.1362, 0.8337, 0.1174, 0.8955, 0.1167, 0.8962, 0.1086, 0.897, 0.1078, 0.8959, 0.1369, 0.9097, 0.1375, 0.9079, 0.1455, 0.9138, 0.1447, 0.9149, 0.0746, 0.8657, 0.08233, 0.8623, 0.08246, 0.8638, 0.07616, 0.8682, 0.08038, 0.8737, 0.08946, 0.8671, 0.09062, 0.8684, 0.08145, 0.8749, 0.08098, 0.8558, 0.0799, 0.8568, 0.07941, 0.8558, 0.07991, 0.8547, 0.08129, 0.8496, 0.08152, 0.8515, 0.07101, 0.8511, 0.07103, 0.8496, 0.0771, 0.8695, 0.07616, 0.8682, 0.08246, 0.8638, 0.08364, 0.8642, 0.09971, 0.8631, 0.1091, 0.8605, 0.11, 0.8616, 0.1008, 0.8645, 0.1424, 0.8473, 0.153, 0.8442, 0.1535, 0.8458, 0.143, 0.8489, 0.1091, 0.8605, 0.1242, 0.8556, 0.1252, 0.8567, 0.11, 0.8616, 0.1334, 0.8514, 0.1424, 0.8473, 0.143, 0.8489, 0.1343, 0.8528, 0.1313, 0.8915, 0.1214, 0.8912, 0.1219, 0.8898, 0.1316, 0.8898, 0.1367, 0.824, 0.1381, 0.825, 0.1325, 0.8335, 0.1312, 0.8321, 0.1233, 0.837, 0.1241, 0.8385, 0.1158, 0.8424, 0.1152, 0.841, 0.1152, 0.841, 0.1158, 0.8424, 0.1016, 0.8473, 0.1012, 0.8458, 0.09084, 0.8473, 0.09121, 0.8491, 0.08152, 0.8515, 0.08129, 0.8496, 0.115, 0.8455, 0.1148, 0.8465, 0.1059, 0.8494, 0.1051, 0.8488, 0.09687, 0.8586, 0.1055, 0.8567, 0.1083, 0.8588, 0.09859, 0.8611, 0.1408, 0.8401, 0.1418, 0.8392, 0.1433, 0.84, 0.1429, 0.8413, 0.1305, 0.847, 0.1381, 0.8425, 0.1415, 0.845, 0.1322, 0.8494, 0.08447, 0.893, 0.07332, 0.8897, 0.07394, 0.8882, 0.08508, 0.8912, 0.1214, 0.8912, 0.1054, 0.8916, 0.1058, 0.8902, 0.1219, 0.8898, 0.09547, 0.8927, 0.08447, 0.893, 0.08508, 0.8912, 0.09595, 0.891, 0.07382, 0.9161, 0.07322, 0.9144, 0.08299, 0.9107, 0.0835, 0.9125, 0.09352, 0.9109, 0.09311, 0.909, 0.1031, 0.9065, 0.1033, 0.9083, 0.1033, 0.9083, 0.1031, 0.9065, 0.1184, 0.9069, 0.1184, 0.9084, 0.1279, 0.9087, 0.128, 0.9069, 0.1375, 0.9079, 0.1369, 0.9097, 0.1058, 0.9042, 0.1064, 0.9035, 0.1157, 0.9029, 0.1163, 0.904, 0.1303, 0.8966, 0.1215, 0.8974, 0.1208, 0.8932, 0.1309, 0.8938, 0.1404, 0.9052, 0.1417, 0.9051, 0.1415, 0.9059, 0.1406, 0.9064, 0.09454, 0.8981, 0.08472, 0.8997, 0.08378, 0.8955, 0.09517, 0.8951, 0.6465, 0.05133, 0.6279, 0.04642, 0.6281, 0.04542, 0.6467, 0.05033, 0.6122, 0.04422, 0.5959, 0.04452, 0.5961, 0.04352, 0.6125, 0.04322, 0.5959, 0.04452, 0.5621, 0.04874, 0.5624, 0.04774, 0.5961, 0.04352, 0.5455, 0.05071, 0.5289, 0.05133, 0.5292, 0.05033, 0.5458, 0.04971, 0.5097, 0.05394, 0.5289, 0.05138, 0.5292, 0.05238, 0.5099, 0.05494, 0.5455, 0.052, 0.5621, 0.05397, 0.5624, 0.05497, 0.5458, 0.053, 0.5621, 0.05397, 0.5959, 0.05819, 0.5961, 0.05919, 0.5624, 0.05497, 0.6122, 0.05849, 0.6279, 0.05629, 0.6281, 0.05729, 0.6125, 0.05949, 0.0793, 0.8724, 0.07894, 0.8719, 0.08795, 0.865, 0.08829, 0.8656, 0.09876, 0.8616, 0.09859, 0.8611, 0.1083, 0.8588, 0.1084, 0.8593, 0.1084, 0.8593, 0.1083, 0.8588, 0.123, 0.854, 0.1232, 0.8544, 0.1324, 0.8499, 0.1322, 0.8494, 0.1415, 0.845, 0.1417, 0.8457, 0.1516, 0.8926, 0.1516, 0.8932, 0.1411, 0.8941, 0.1411, 0.8935, 0.1309, 0.8932, 0.1309, 0.8938, 0.1208, 0.8932, 0.1209, 0.8926, 0.1209, 0.8926, 0.1208, 0.8932, 0.1052, 0.8934, 0.1052, 0.8929, 0.09512, 0.8945, 0.09517, 0.8951, 0.08378, 0.8955, 0.08388, 0.8948, 0.1559, 0.8527, 0.1457, 0.8562, 0.143, 0.8489, 0.1535, 0.8458, 0.1371, 0.8598, 0.1278, 0.8632, 0.1252, 0.8567, 0.1343, 0.8528, 0.1278, 0.8632, 0.1121, 0.8684, 0.11, 0.8616, 0.1252, 0.8567, 0.1034, 0.8716, 0.09424, 0.8754, 0.09062, 0.8684, 0.1008, 0.8645, 0.1161, 0.8462, 0.1154, 0.8472, 0.1148, 0.8465, 0.115, 0.8455, 0.07957, 0.9001, 0.07097, 0.9002, 0.07128, 0.8973, 0.07909, 0.8985, 0.1515, 0.9011, 0.1435, 0.8994, 0.1445, 0.8981, 0.1519, 0.8977, 0.1171, 0.8975, 0.1075, 0.8983, 0.1086, 0.897, 0.1167, 0.8962, 0.1183, 0.8975, 0.1171, 0.8975, 0.1167, 0.8962, 0.1174, 0.8955, 0.1406, 0.9064, 0.1415, 0.9059, 0.1483, 0.9095, 0.1473, 0.9112, 0.1054, 0.9032, 0.1064, 0.9028, 0.1064, 0.9035, 0.1058, 0.9042, 0.1519, 0.8961, 0.1519, 0.8977, 0.1445, 0.8981, 0.1438, 0.8971, 0.08012, 0.8978, 0.07909, 0.8985, 0.07128, 0.8973, 0.07164, 0.8951, 0.08104, 0.9, 0.07957, 0.9001, 0.07909, 0.8985, 0.08012, 0.8978, 0.07208, 0.9114, 0.07153, 0.9099, 0.07934, 0.9073, 0.08017, 0.9081, 0.1424, 0.8473, 0.1417, 0.8457, 0.1525, 0.8427, 0.153, 0.8442, 0.08447, 0.893, 0.08388, 0.8948, 0.07271, 0.8913, 0.07332, 0.8897, 0.08038, 0.8737, 0.0793, 0.8724, 0.08829, 0.8656, 0.08946, 0.8671, 0.09971, 0.8631, 0.09876, 0.8616, 0.1084, 0.8593, 0.1091, 0.8605, 0.1091, 0.8605, 0.1084, 0.8593, 0.1232, 0.8544, 0.1242, 0.8556, 0.1334, 0.8514, 0.1324, 0.8499, 0.1417, 0.8457, 0.1424, 0.8473, 0.1515, 0.8911, 0.1516, 0.8926, 0.1411, 0.8935, 0.1411, 0.8918, 0.1313, 0.8915, 0.1309, 0.8932, 0.1209, 0.8926, 0.1214, 0.8912, 0.1214, 0.8912, 0.1209, 0.8926, 0.1052, 0.8929, 0.1054, 0.8916, 0.09547, 0.8927, 0.09512, 0.8945, 0.08388, 0.8948, 0.08447, 0.893, 0.1515, 0.8911, 0.1411, 0.8918, 0.1411, 0.8901, 0.1515, 0.8895, 0.08819, 0.9183, 0.08034, 0.9185, 0.08067, 0.917, 0.08865, 0.9169, 0.1132, 0.9177, 0.09624, 0.9181, 0.09676, 0.9167, 0.1137, 0.9162, 0.1215, 0.9176, 0.1132, 0.9177, 0.1137, 0.9162, 0.1218, 0.9161, 0.1392, 0.9183, 0.1295, 0.9178, 0.1297, 0.9163, 0.1393, 0.9167, 0.08034, 0.9185, 0.07097, 0.9182, 0.07123, 0.9166, 0.08067, 0.917, 0.1215, 0.9348, 0.1295, 0.9347, 0.1296, 0.9363, 0.1217, 0.9363, 0.09627, 0.9342, 0.1132, 0.9346, 0.1136, 0.9361, 0.0968, 0.9356, 0.08814, 0.934, 0.09627, 0.9342, 0.0968, 0.9356, 0.08862, 0.9354, 0.07105, 0.9343, 0.08024, 0.9339, 0.08058, 0.9354, 0.07131, 0.9358, 0.1295, 0.9347, 0.139, 0.9345, 0.139, 0.9361, 0.1296, 0.9363, 0.08087, 0.9034, 0.07951, 0.9032, 0.07952, 0.9026, 0.08086, 0.9029, 0.1059, 0.8997, 0.1069, 0.8999, 0.1068, 0.9002, 0.1058, 0.9001, 0.1178, 0.9001, 0.1169, 0.8997, 0.1169, 0.8993, 0.1179, 0.8997, 0.1169, 0.8997, 0.1067, 0.9006, 0.1068, 0.9002, 0.1169, 0.8993, 0.1503, 0.9048, 0.1426, 0.9022, 0.1427, 0.9017, 0.1505, 0.9043, 0.07951, 0.9032, 0.07097, 0.9043, 0.07097, 0.9037, 0.07952, 0.9026, 0.5266, 0.06805, 0.5102, 0.06552, 0.5108, 0.06441, 0.5272, 0.06694, 0.1416, 0.9011, 0.1429, 0.9012, 0.1427, 0.9017, 0.1414, 0.9016, 0.5263, 0.07168, 0.51, 0.07167, 0.5103, 0.07049, 0.5267, 0.07049, 0.118, 0.8491, 0.1173, 0.8497, 0.1171, 0.8494, 0.1178, 0.8487, 0.5259, 0.07618, 0.5417, 0.07558, 0.5418, 0.0768, 0.526, 0.07739, 0.1386, 0.8375, 0.1398, 0.8368, 0.1401, 0.8372, 0.1389, 0.8379, 0.5262, 0.07996, 0.5429, 0.08006, 0.5434, 0.08121, 0.5267, 0.08111, 0.08265, 0.8598, 0.08155, 0.8605, 0.08134, 0.86, 0.08247, 0.8593, 0.07292, 0.862, 0.08114, 0.8596, 0.08134, 0.86, 0.07314, 0.8625, 0.1072, 0.8519, 0.1169, 0.8491, 0.1171, 0.8494, 0.1074, 0.8522, 0.1398, 0.8368, 0.1459, 0.831, 0.1463, 0.8314, 0.1401, 0.8372, 0.1063, 0.8523, 0.1072, 0.8519, 0.1074, 0.8522, 0.1065, 0.8527, 0.526, 0.07296, 0.5097, 0.07296, 0.51, 0.07167, 0.5263, 0.07168, 0.5261, 0.06926, 0.5097, 0.06673, 0.5102, 0.06552, 0.5266, 0.06805, 0.07951, 0.9037, 0.07098, 0.9049, 0.07097, 0.9043, 0.07951, 0.9032, 0.1501, 0.9054, 0.1424, 0.9027, 0.1426, 0.9022, 0.1503, 0.9048, 0.1167, 0.9001, 0.1066, 0.901, 0.1067, 0.9006, 0.1169, 0.8997, 0.1177, 0.9006, 0.1167, 0.9001, 0.1169, 0.8997, 0.1178, 0.9001, 0.08085, 0.904, 0.07951, 0.9037, 0.07951, 0.9032, 0.08087, 0.9034, 0.1058, 0.9001, 0.1068, 0.9002, 0.1067, 0.9006, 0.1057, 0.9005, 0.1414, 0.9016, 0.1427, 0.9017, 0.1426, 0.9022, 0.1413, 0.902, 0.106, 0.852, 0.107, 0.8516, 0.1072, 0.8519, 0.1063, 0.8523, 0.1394, 0.8364, 0.1454, 0.8306, 0.1459, 0.831, 0.1398, 0.8368, 0.107, 0.8516, 0.1166, 0.8487, 0.1169, 0.8491, 0.1072, 0.8519, 0.07266, 0.8614, 0.08091, 0.859, 0.08114, 0.8596, 0.07292, 0.862, 0.5257, 0.07865, 0.5424, 0.07875, 0.5429, 0.08006, 0.5262, 0.07996, 0.1382, 0.8371, 0.1394, 0.8364, 0.1398, 0.8368, 0.1386, 0.8375, 0.5257, 0.0748, 0.5414, 0.07421, 0.5417, 0.07558, 0.5259, 0.07618, 0.1178, 0.8487, 0.1171, 0.8494, 0.1169, 0.8491, 0.1176, 0.8484, 0.08247, 0.8593, 0.08134, 0.86, 0.08114, 0.8596, 0.08228, 0.8588, 0.08367, 0.8618, 0.08233, 0.8623, 0.08155, 0.8605, 0.08265, 0.8598, 0.1189, 0.8506, 0.1178, 0.8509, 0.1173, 0.8497, 0.118, 0.8491, 0.526, 0.07739, 0.5418, 0.0768, 0.542, 0.07801, 0.5262, 0.07861, 0.1389, 0.8379, 0.1401, 0.8372, 0.1404, 0.8376, 0.1392, 0.8383, 0.5267, 0.08111, 0.5434, 0.08121, 0.5438, 0.08235, 0.5271, 0.08226, 0.07314, 0.8625, 0.08134, 0.86, 0.08155, 0.8605, 0.07337, 0.863, 0.1074, 0.8522, 0.1171, 0.8494, 0.1173, 0.8497, 0.1077, 0.8525, 0.1401, 0.8372, 0.1463, 0.8314, 0.1467, 0.8319, 0.1404, 0.8376, 0.1065, 0.8527, 0.1074, 0.8522, 0.1077, 0.8525, 0.1067, 0.853, 0.1422, 0.8989, 0.1435, 0.8994, 0.1429, 0.9012, 0.1416, 0.9011, 0.1063, 0.8978, 0.1075, 0.8983, 0.1069, 0.8999, 0.1059, 0.8997, 0.08086, 0.9029, 0.07952, 0.9026, 0.07953, 0.9021, 0.08084, 0.9024, 0.1179, 0.8997, 0.1169, 0.8993, 0.117, 0.899, 0.118, 0.8993, 0.1169, 0.8993, 0.1068, 0.9002, 0.1069, 0.8999, 0.117, 0.899, 0.1505, 0.9043, 0.1427, 0.9017, 0.1429, 0.9012, 0.1507, 0.9038, 0.07952, 0.9026, 0.07097, 0.9037, 0.07097, 0.9031, 0.07953, 0.9021, 0.5272, 0.06694, 0.5108, 0.06441, 0.5113, 0.0633, 0.5277, 0.06583, 0.5267, 0.07049, 0.5103, 0.07049, 0.5107, 0.0693, 0.527, 0.0693, 0.08073, 0.9058, 0.07944, 0.9054, 0.07951, 0.9037, 0.08085, 0.904, 0.1173, 0.902, 0.1163, 0.9015, 0.1167, 0.9001, 0.1177, 0.9006, 0.1163, 0.9015, 0.1064, 0.9022, 0.1066, 0.901, 0.1167, 0.9001, 0.1493, 0.9073, 0.1419, 0.9043, 0.1424, 0.9027, 0.1501, 0.9054, 0.07944, 0.9054, 0.07115, 0.9071, 0.07098, 0.9049, 0.07951, 0.9037, 0.09349, 0.906, 0.08428, 0.9073, 0.08485, 0.9047, 0.09379, 0.9032, 0.1287, 0.9041, 0.1201, 0.9041, 0.121, 0.902, 0.1292, 0.9016, 0.1057, 0.9005, 0.1067, 0.9006, 0.1066, 0.901, 0.1056, 0.901, 0.1413, 0.902, 0.1426, 0.9022, 0.1424, 0.9027, 0.1411, 0.9026, 0.126, 0.8409, 0.1337, 0.8368, 0.1348, 0.8388, 0.1274, 0.8428, 0.1372, 0.8357, 0.1384, 0.8351, 0.1394, 0.8364, 0.1382, 0.8371, 0.09285, 0.8519, 0.1021, 0.851, 0.1028, 0.8531, 0.09417, 0.8541, 0.07195, 0.8594, 0.08025, 0.8576, 0.08091, 0.859, 0.07266, 0.8614, 0.1064, 0.8506, 0.1159, 0.8477, 0.1166, 0.8487, 0.107, 0.8516, 0.1384, 0.8351, 0.1439, 0.8292, 0.1454, 0.8306, 0.1394, 0.8364, 0.1055, 0.8508, 0.1064, 0.8506, 0.107, 0.8516, 0.106, 0.852, 0.1176, 0.8484, 0.1169, 0.8491, 0.1166, 0.8487, 0.1174, 0.848, 0.08228, 0.8588, 0.08114, 0.8596, 0.08091, 0.859, 0.08205, 0.8583, 0.084, 0.8541, 0.09285, 0.8519, 0.09417, 0.8541, 0.0854, 0.8561, 0.1023, 0.9033, 0.09349, 0.906, 0.09379, 0.9032, 0.1022, 0.901, 0.1023, 0.8998, 0.09397, 0.9018, 0.09406, 0.9011, 0.1024, 0.8992, 0.08606, 0.8573, 0.09489, 0.8554, 0.09522, 0.856, 0.08634, 0.8579, 0.0854, 0.8561, 0.09417, 0.8541, 0.09455, 0.8548, 0.08576, 0.8568, 0.1022, 0.901, 0.09379, 0.9032, 0.09388, 0.9025, 0.1022, 0.9004, 0.5097, 0.0812, 0.5262, 0.07996, 0.5267, 0.08111, 0.5101, 0.08235, 0.5433, 0.06926, 0.5266, 0.06805, 0.5272, 0.06694, 0.5438, 0.06815, 0.08024, 0.9339, 0.08814, 0.934, 0.08862, 0.9354, 0.08058, 0.9354, 0.09624, 0.9181, 0.08819, 0.9183, 0.08865, 0.9169, 0.09676, 0.9167, 0.1054, 0.8916, 0.1052, 0.8929, 0.09512, 0.8945, 0.09547, 0.8927, 0.08946, 0.8671, 0.08829, 0.8656, 0.09876, 0.8616, 0.09971, 0.8631, 0.1121, 0.8684, 0.1034, 0.8716, 0.1008, 0.8645, 0.11, 0.8616, 0.1052, 0.8929, 0.1052, 0.8934, 0.09517, 0.8951, 0.09512, 0.8945, 0.08829, 0.8656, 0.08795, 0.865, 0.09859, 0.8611, 0.09876, 0.8616, 0.5289, 0.05138, 0.5455, 0.052, 0.5458, 0.053, 0.5292, 0.05238, 0.5621, 0.04874, 0.5455, 0.05071, 0.5458, 0.04971, 0.5624, 0.04774, 0.1034, 0.8966, 0.09454, 0.8981, 0.09517, 0.8951, 0.1052, 0.8934, 0.0835, 0.9125, 0.08299, 0.9107, 0.09311, 0.909, 0.09352, 0.9109, 0.1054, 0.8916, 0.09547, 0.8927, 0.09595, 0.891, 0.1058, 0.8902, 0.08717, 0.8608, 0.09687, 0.8586, 0.09859, 0.8611, 0.08795, 0.865, 0.1012, 0.8458, 0.1016, 0.8473, 0.09121, 0.8491, 0.09084, 0.8473, 0.08946, 0.8671, 0.09971, 0.8631, 0.1008, 0.8645, 0.09062, 0.8684, 0.1184, 0.8442, 0.126, 0.8409, 0.1274, 0.8428, 0.1198, 0.8456, 0.1373, 0.9048, 0.1287, 0.9041, 0.1292, 0.9016, 0.1375, 0.9024, 0.1377, 0.9011, 0.1295, 0.9003, 0.1297, 0.8997, 0.1379, 0.9005, 0.1206, 0.8466, 0.1282, 0.8439, 0.1286, 0.8444, 0.1209, 0.8471, 0.1198, 0.8456, 0.1274, 0.8428, 0.1279, 0.8433, 0.1202, 0.8461, 0.1375, 0.9024, 0.1292, 0.9016, 0.1294, 0.901, 0.1376, 0.9017, 0.5097, 0.07421, 0.5259, 0.07618, 0.526, 0.07739, 0.5098, 0.07543, 0.5419, 0.07417, 0.5263, 0.07168, 0.5267, 0.07049, 0.5423, 0.07298, 0.1132, 0.9346, 0.1215, 0.9348, 0.1217, 0.9363, 0.1136, 0.9361, 0.1295, 0.9178, 0.1215, 0.9176, 0.1218, 0.9161, 0.1297, 0.9163, 0.1411, 0.8918, 0.1411, 0.8935, 0.1309, 0.8932, 0.1313, 0.8915, 0.1242, 0.8556, 0.1232, 0.8544, 0.1324, 0.8499, 0.1334, 0.8514, 0.1457, 0.8562, 0.1371, 0.8598, 0.1343, 0.8528, 0.143, 0.8489, 0.1411, 0.8935, 0.1411, 0.8941, 0.1309, 0.8938, 0.1309, 0.8932, 0.1232, 0.8544, 0.123, 0.854, 0.1322, 0.8494, 0.1324, 0.8499, 0.5959, 0.05819, 0.6122, 0.05849, 0.6125, 0.05949, 0.5961, 0.05919, 0.6279, 0.04642, 0.6122, 0.04422, 0.6125, 0.04322, 0.6281, 0.04542, 0.1391, 0.8976, 0.1303, 0.8966, 0.1309, 0.8938, 0.1411, 0.8941, 0.1184, 0.9084, 0.1184, 0.9069, 0.128, 0.9069, 0.1279, 0.9087, 0.1219, 0.8496, 0.1305, 0.847, 0.1322, 0.8494, 0.123, 0.854, 0.1312, 0.8321, 0.1325, 0.8335, 0.1241, 0.8385, 0.1233, 0.837, 0.1411, 0.8918, 0.1313, 0.8915, 0.1316, 0.8898, 0.1411, 0.8901, 0.1242, 0.8556, 0.1334, 0.8514, 0.1343, 0.8528, 0.1252, 0.8567, 0.1375, 0.9079, 0.128, 0.9069, 0.1284, 0.9054, 0.1373, 0.906, 0.1031, 0.9065, 0.09311, 0.909, 0.09331, 0.9075, 0.1025, 0.9046, 0.128, 0.9069, 0.1184, 0.9069, 0.1195, 0.9053, 0.1284, 0.9054, 0.09311, 0.909, 0.08299, 0.9107, 0.08381, 0.9088, 0.09331, 0.9075, 0.07934, 0.9073, 0.07153, 0.9099, 0.07126, 0.9082, 0.07941, 0.9064, 0.1483, 0.9095, 0.1415, 0.9059, 0.1417, 0.9051, 0.1489, 0.9083, 0.1157, 0.9029, 0.1064, 0.9035, 0.1064, 0.9028, 0.116, 0.9022, 0.1163, 0.904, 0.1157, 0.9029, 0.116, 0.9022, 0.1171, 0.903, 0.08017, 0.9081, 0.07934, 0.9073, 0.07941, 0.9064, 0.08077, 0.9068, 0.1055, 0.9024, 0.1064, 0.9022, 0.1064, 0.9028, 0.1054, 0.9032, 0.1407, 0.9043, 0.1419, 0.9043, 0.1417, 0.9051, 0.1404, 0.9052, 0.1158, 0.8424, 0.1241, 0.8385, 0.1252, 0.8399, 0.1175, 0.8435, 0.08152, 0.8515, 0.09121, 0.8491, 0.09217, 0.8507, 0.08317, 0.8531, 0.1051, 0.8488, 0.1059, 0.8494, 0.1062, 0.8501, 0.1051, 0.8502, 0.1372, 0.8338, 0.1419, 0.8275, 0.1432, 0.8285, 0.1378, 0.8345, 0.1059, 0.8494, 0.1148, 0.8465, 0.1154, 0.8472, 0.1062, 0.8501, 0.0711, 0.8565, 0.07941, 0.8558, 0.0799, 0.8568, 0.07161, 0.8584, 0.09121, 0.8491, 0.1016, 0.8473, 0.1019, 0.8498, 0.09217, 0.8507, 0.1362, 0.8337, 0.1372, 0.8338, 0.1378, 0.8345, 0.1366, 0.835, 0.1241, 0.8385, 0.1325, 0.8335, 0.1332, 0.8357, 0.1252, 0.8399, 0.1166, 0.8469, 0.1159, 0.8477, 0.1154, 0.8472, 0.1161, 0.8462, 0.08136, 0.8568, 0.08025, 0.8576, 0.0799, 0.8568, 0.08098, 0.8558, 0.1411, 0.9026, 0.1424, 0.9027, 0.1419, 0.9043, 0.1407, 0.9043, 0.1056, 0.901, 0.1066, 0.901, 0.1064, 0.9022, 0.1055, 0.9024, 0.1373, 0.906, 0.1284, 0.9054, 0.1287, 0.9041, 0.1373, 0.9048, 0.1025, 0.9046, 0.09331, 0.9075, 0.09349, 0.906, 0.1023, 0.9033, 0.8018, 0.8658, 0.7931, 0.8658, 0.7935, 0.8646, 0.8021, 0.8646, 0.8019, 0.8646, 0.7931, 0.8646, 0.7935, 0.8633, 0.8023, 0.8633, 0.07941, 0.9064, 0.07126, 0.9082, 0.07115, 0.9071, 0.07944, 0.9054, 0.1489, 0.9083, 0.1417, 0.9051, 0.1419, 0.9043, 0.1493, 0.9073, 0.116, 0.9022, 0.1064, 0.9028, 0.1064, 0.9022, 0.1163, 0.9015, 0.1171, 0.903, 0.116, 0.9022, 0.1163, 0.9015, 0.1173, 0.902, 0.08077, 0.9068, 0.07941, 0.9064, 0.07944, 0.9054, 0.08073, 0.9058, 0.08205, 0.8583, 0.08091, 0.859, 0.08025, 0.8576, 0.08136, 0.8568, 0.1174, 0.848, 0.1166, 0.8487, 0.1159, 0.8477, 0.1166, 0.8469, 0.1175, 0.8435, 0.1252, 0.8399, 0.126, 0.8409, 0.1184, 0.8442, 0.08317, 0.8531, 0.09217, 0.8507, 0.09285, 0.8519, 0.084, 0.8541, 0.1051, 0.8502, 0.1062, 0.8501, 0.1064, 0.8506, 0.1055, 0.8508, 0.1378, 0.8345, 0.1432, 0.8285, 0.1439, 0.8292, 0.1384, 0.8351, 0.1062, 0.8501, 0.1154, 0.8472, 0.1159, 0.8477, 0.1064, 0.8506, 0.07161, 0.8584, 0.0799, 0.8568, 0.08025, 0.8576, 0.07195, 0.8594, 0.7931, 0.8658, 0.802, 0.8658, 0.8024, 0.867, 0.7936, 0.867, 0.1366, 0.835, 0.1378, 0.8345, 0.1384, 0.8351, 0.1372, 0.8357, 0.7931, 0.867, 0.8015, 0.867, 0.8016, 0.8681, 0.7932, 0.8681, 0.08381, 0.9088, 0.08208, 0.9077, 0.0828, 0.9064, 0.08428, 0.9073, 0.08247, 0.8593, 0.08283, 0.859, 0.08302, 0.8595, 0.08265, 0.8598, 0.08299, 0.9107, 0.08137, 0.9093, 0.08208, 0.9077, 0.08381, 0.9088, 0.08137, 0.9093, 0.08017, 0.9081, 0.08077, 0.9068, 0.08208, 0.9077, 0.08428, 0.9073, 0.0828, 0.9064, 0.08322, 0.9043, 0.08485, 0.9047, 0.08487, 0.8588, 0.08436, 0.8588, 0.08414, 0.8583, 0.08462, 0.8582, 0.08499, 0.9034, 0.08331, 0.9031, 0.08333, 0.9025, 0.08504, 0.9027, 0.1178, 0.8487, 0.1181, 0.8485, 0.1183, 0.8488, 0.118, 0.8491, 0.08485, 0.9047, 0.08322, 0.9043, 0.08328, 0.9037, 0.08494, 0.904, 0.08228, 0.8588, 0.08263, 0.8586, 0.08283, 0.859, 0.08247, 0.8593, 0.08494, 0.904, 0.08328, 0.9037, 0.08331, 0.9031, 0.08499, 0.9034, 0.1197, 0.848, 0.1193, 0.8481, 0.119, 0.8477, 0.1195, 0.8476, 0.07322, 0.9144, 0.07267, 0.913, 0.08137, 0.9093, 0.08299, 0.9107, 0.07267, 0.913, 0.07208, 0.9114, 0.08017, 0.9081, 0.08137, 0.9093, 0.08472, 0.8997, 0.0828, 0.8999, 0.08157, 0.8968, 0.08378, 0.8955, 0.0828, 0.8999, 0.08104, 0.9, 0.08012, 0.8978, 0.08157, 0.8968, 0.08378, 0.8955, 0.08157, 0.8968, 0.07208, 0.8935, 0.07257, 0.8918, 0.08157, 0.8968, 0.08012, 0.8978, 0.07164, 0.8951, 0.07208, 0.8935, 0.0854, 0.8561, 0.08406, 0.8571, 0.08301, 0.8555, 0.084, 0.8541, 0.08462, 0.8582, 0.08414, 0.8583, 0.0839, 0.8578, 0.08436, 0.8577, 0.084, 0.8541, 0.08301, 0.8555, 0.082, 0.8547, 0.08317, 0.8531, 0.1173, 0.902, 0.1176, 0.9022, 0.1175, 0.9029, 0.1171, 0.903, 0.08576, 0.8568, 0.08436, 0.8577, 0.08406, 0.8571, 0.0854, 0.8561, 0.0828, 0.8999, 0.0825, 0.9003, 0.08137, 0.9005, 0.08104, 0.9, 0.08717, 0.8608, 0.08535, 0.8613, 0.08487, 0.8588, 0.08634, 0.8579, 0.1181, 0.904, 0.118, 0.9034, 0.1186, 0.9029, 0.119, 0.903, 0.08606, 0.8573, 0.08462, 0.8582, 0.08436, 0.8577, 0.08576, 0.8568, 0.08367, 0.8618, 0.08381, 0.8613, 0.08491, 0.861, 0.08535, 0.8613, 0.08634, 0.8579, 0.08487, 0.8588, 0.08462, 0.8582, 0.08606, 0.8573, 0.1189, 0.8506, 0.119, 0.8502, 0.1199, 0.8499, 0.1203, 0.8502, 0.07894, 0.8719, 0.07811, 0.8708, 0.08533, 0.8646, 0.08795, 0.865, 0.07811, 0.8708, 0.0771, 0.8695, 0.08364, 0.8642, 0.08533, 0.8646, 0.08317, 0.8531, 0.082, 0.8547, 0.08063, 0.8533, 0.08152, 0.8515, 0.082, 0.8547, 0.08098, 0.8558, 0.07991, 0.8547, 0.08063, 0.8533, 0.08152, 0.8515, 0.08063, 0.8533, 0.07097, 0.8528, 0.07101, 0.8511, 0.08063, 0.8533, 0.07991, 0.8547, 0.07097, 0.8545, 0.07097, 0.8528, 0.08533, 0.8646, 0.08364, 0.8642, 0.08367, 0.8618, 0.08535, 0.8613, 0.08795, 0.865, 0.08533, 0.8646, 0.08535, 0.8613, 0.08717, 0.8608, 0.1209, 0.8471, 0.1286, 0.8444, 0.1305, 0.847, 0.1219, 0.8496, 0.08634, 0.8579, 0.09522, 0.856, 0.09687, 0.8586, 0.08717, 0.8608, 0.1188, 0.8528, 0.1178, 0.8523, 0.1178, 0.8509, 0.1189, 0.8506, 0.08364, 0.8642, 0.08246, 0.8638, 0.08233, 0.8623, 0.08367, 0.8618, 0.1286, 0.8444, 0.1359, 0.8404, 0.1381, 0.8425, 0.1305, 0.847, 0.1392, 0.8383, 0.1404, 0.8376, 0.1418, 0.8392, 0.1408, 0.8401, 0.09522, 0.856, 0.1037, 0.8547, 0.1055, 0.8567, 0.09687, 0.8586, 0.07337, 0.863, 0.08155, 0.8605, 0.08233, 0.8623, 0.0746, 0.8657, 0.1077, 0.8525, 0.1173, 0.8497, 0.1178, 0.8509, 0.1087, 0.8538, 0.1404, 0.8376, 0.1467, 0.8319, 0.1486, 0.834, 0.1418, 0.8392, 0.1067, 0.853, 0.1077, 0.8525, 0.1087, 0.8538, 0.1078, 0.8547, 0.08205, 0.8583, 0.08238, 0.858, 0.08263, 0.8586, 0.08228, 0.8588, 0.08504, 0.9027, 0.08333, 0.9025, 0.0828, 0.8999, 0.08472, 0.8997, 0.1379, 0.9005, 0.1297, 0.8997, 0.1303, 0.8966, 0.1391, 0.8976, 0.1024, 0.8992, 0.09406, 0.9011, 0.09454, 0.8981, 0.1034, 0.8966, 0.1078, 0.8959, 0.1086, 0.897, 0.1075, 0.8983, 0.1063, 0.8978, 0.1438, 0.8971, 0.1445, 0.8981, 0.1435, 0.8994, 0.1422, 0.8989, 0.08084, 0.9024, 0.07953, 0.9021, 0.07957, 0.9001, 0.08104, 0.9, 0.118, 0.8993, 0.117, 0.899, 0.1171, 0.8975, 0.1183, 0.8975, 0.117, 0.899, 0.1069, 0.8999, 0.1075, 0.8983, 0.1171, 0.8975, 0.1507, 0.9038, 0.1429, 0.9012, 0.1435, 0.8994, 0.1515, 0.9011, 0.07953, 0.9021, 0.07097, 0.9031, 0.07097, 0.9002, 0.07957, 0.9001, 0.09406, 0.9011, 0.08504, 0.9027, 0.08472, 0.8997, 0.09454, 0.8981, 0.1297, 0.8997, 0.1214, 0.9002, 0.1215, 0.8974, 0.1303, 0.8966, 0.1411, 0.8941, 0.1427, 0.8958, 0.1407, 0.8982, 0.1391, 0.8976, 0.1427, 0.8958, 0.1438, 0.8971, 0.1422, 0.8989, 0.1407, 0.8982, 0.1375, 0.9024, 0.1391, 0.9024, 0.1388, 0.9044, 0.1373, 0.9048, 0.1407, 0.9043, 0.1404, 0.9042, 0.1408, 0.9025, 0.1411, 0.9026, 0.1373, 0.9048, 0.1388, 0.9044, 0.1391, 0.9055, 0.1373, 0.906, 0.1394, 0.9012, 0.1397, 0.9013, 0.1395, 0.9018, 0.1392, 0.9018, 0.1376, 0.9017, 0.1392, 0.9018, 0.1391, 0.9024, 0.1375, 0.9024, 0.1391, 0.9055, 0.1392, 0.9052, 0.1402, 0.905, 0.1404, 0.9052, 0.1391, 0.8976, 0.1407, 0.8982, 0.1395, 0.9007, 0.1379, 0.9005, 0.1391, 0.9024, 0.1394, 0.9024, 0.1391, 0.9044, 0.1388, 0.9044, 0.1377, 0.9011, 0.1394, 0.9012, 0.1392, 0.9018, 0.1376, 0.9017, 0.1416, 0.9011, 0.1413, 0.901, 0.1419, 0.899, 0.1422, 0.8989, 0.1379, 0.9005, 0.1395, 0.9007, 0.1394, 0.9012, 0.1377, 0.9011, 0.1407, 0.8982, 0.1409, 0.8987, 0.1398, 0.9008, 0.1395, 0.9007, 0.1516, 0.8932, 0.1517, 0.8945, 0.1427, 0.8958, 0.1411, 0.8941, 0.1517, 0.8945, 0.1519, 0.8961, 0.1438, 0.8971, 0.1427, 0.8958, 0.1375, 0.9079, 0.1392, 0.907, 0.1464, 0.9125, 0.1455, 0.9138, 0.1392, 0.907, 0.1406, 0.9064, 0.1473, 0.9112, 0.1464, 0.9125, 0.1373, 0.906, 0.1391, 0.9055, 0.1392, 0.907, 0.1375, 0.9079, 0.1391, 0.9055, 0.1404, 0.9052, 0.1406, 0.9064, 0.1392, 0.907, 0.1359, 0.8404, 0.1374, 0.8396, 0.1394, 0.8412, 0.1381, 0.8425, 0.1394, 0.8412, 0.1394, 0.8407, 0.1402, 0.84, 0.1408, 0.8401, 0.1332, 0.8357, 0.1352, 0.8354, 0.1354, 0.8366, 0.1337, 0.8368, 0.1354, 0.8366, 0.1358, 0.8364, 0.1367, 0.8379, 0.1363, 0.8382, 0.1325, 0.8335, 0.1346, 0.8336, 0.1352, 0.8354, 0.1332, 0.8357, 0.1346, 0.8336, 0.1362, 0.8337, 0.1366, 0.835, 0.1352, 0.8354, 0.1337, 0.8368, 0.1354, 0.8366, 0.1363, 0.8382, 0.1348, 0.8388, 0.1389, 0.8379, 0.1386, 0.8382, 0.1383, 0.8378, 0.1386, 0.8375, 0.1356, 0.8399, 0.137, 0.8392, 0.1374, 0.8396, 0.1359, 0.8404, 0.1366, 0.8387, 0.137, 0.8384, 0.1373, 0.8389, 0.137, 0.8392, 0.1348, 0.8388, 0.1363, 0.8382, 0.1366, 0.8387, 0.1352, 0.8394, 0.1386, 0.8375, 0.1383, 0.8378, 0.1379, 0.8374, 0.1382, 0.8371, 0.1352, 0.8394, 0.1366, 0.8387, 0.137, 0.8392, 0.1356, 0.8399, 0.1372, 0.8357, 0.1369, 0.8359, 0.1365, 0.8354, 0.1366, 0.835, 0.1381, 0.8425, 0.1394, 0.8412, 0.1423, 0.8429, 0.1415, 0.845, 0.1394, 0.8412, 0.1408, 0.8401, 0.1429, 0.8413, 0.1423, 0.8429, 0.1381, 0.825, 0.1392, 0.8257, 0.1346, 0.8336, 0.1325, 0.8335, 0.1392, 0.8257, 0.1406, 0.8266, 0.1362, 0.8337, 0.1346, 0.8336, 0.1415, 0.845, 0.1423, 0.8429, 0.1519, 0.8406, 0.1524, 0.8423, 0.1423, 0.8429, 0.1429, 0.8413, 0.1514, 0.839, 0.1519, 0.8406, 0.1037, 0.8547, 0.1051, 0.854, 0.1068, 0.8556, 0.1055, 0.8567, 0.1057, 0.9005, 0.1054, 0.9003, 0.1055, 0.8999, 0.1058, 0.9001, 0.123, 0.854, 0.1203, 0.8534, 0.1203, 0.8502, 0.1219, 0.8496, 0.1203, 0.8534, 0.1188, 0.8528, 0.1189, 0.8506, 0.1203, 0.8502, 0.1019, 0.8498, 0.1037, 0.85, 0.1037, 0.8511, 0.1021, 0.851, 0.1068, 0.8556, 0.1068, 0.855, 0.1074, 0.8547, 0.1078, 0.8547, 0.1198, 0.8456, 0.1189, 0.8467, 0.1177, 0.8455, 0.1184, 0.8442, 0.08265, 0.8598, 0.08302, 0.8595, 0.08381, 0.8613, 0.08367, 0.8618, 0.1184, 0.8442, 0.1177, 0.8455, 0.1168, 0.8451, 0.1175, 0.8435, 0.08436, 0.8577, 0.0839, 0.8578, 0.08361, 0.8572, 0.08406, 0.8571, 0.1016, 0.8473, 0.1038, 0.8481, 0.1037, 0.85, 0.1019, 0.8498, 0.1038, 0.8481, 0.1051, 0.8488, 0.1051, 0.8502, 0.1037, 0.85, 0.1202, 0.8461, 0.1192, 0.8472, 0.1189, 0.8467, 0.1198, 0.8456, 0.08535, 0.8613, 0.08491, 0.861, 0.08436, 0.8588, 0.08487, 0.8588, 0.1021, 0.851, 0.1037, 0.8511, 0.1042, 0.8527, 0.1028, 0.8531, 0.1055, 0.9024, 0.1051, 0.9022, 0.1053, 0.9008, 0.1056, 0.901, 0.1034, 0.8542, 0.1048, 0.8536, 0.1051, 0.854, 0.1037, 0.8547, 0.1065, 0.8527, 0.1063, 0.853, 0.1061, 0.8526, 0.1063, 0.8523, 0.1219, 0.8496, 0.1203, 0.8502, 0.1197, 0.848, 0.1209, 0.8471, 0.1176, 0.8484, 0.1179, 0.8481, 0.1181, 0.8485, 0.1178, 0.8487, 0.1206, 0.8466, 0.1195, 0.8476, 0.1192, 0.8472, 0.1202, 0.8461, 0.08104, 0.9, 0.08137, 0.9005, 0.08129, 0.9025, 0.08084, 0.9024, 0.1028, 0.8531, 0.1042, 0.8527, 0.1045, 0.8532, 0.1031, 0.8537, 0.1038, 0.8999, 0.1042, 0.8998, 0.1041, 0.9003, 0.1037, 0.9004, 0.1031, 0.8537, 0.1045, 0.8532, 0.1048, 0.8536, 0.1034, 0.8542, 0.1037, 0.9009, 0.1041, 0.9008, 0.1041, 0.9025, 0.1037, 0.9027, 0.1209, 0.8471, 0.1197, 0.848, 0.1195, 0.8476, 0.1206, 0.8466, 0.08098, 0.8558, 0.08149, 0.8559, 0.08168, 0.8566, 0.08136, 0.8568, 0.1175, 0.8435, 0.1168, 0.8451, 0.1154, 0.8441, 0.1158, 0.8424, 0.1168, 0.8451, 0.1161, 0.8462, 0.115, 0.8455, 0.1154, 0.8441, 0.1158, 0.8424, 0.1154, 0.8441, 0.1038, 0.8481, 0.1016, 0.8473, 0.1154, 0.8441, 0.115, 0.8455, 0.1051, 0.8488, 0.1038, 0.8481, 0.1083, 0.8588, 0.1091, 0.8571, 0.1203, 0.8534, 0.123, 0.854, 0.1091, 0.8571, 0.1097, 0.8558, 0.1188, 0.8528, 0.1203, 0.8534, 0.1055, 0.8567, 0.1068, 0.8556, 0.1091, 0.8571, 0.1083, 0.8588, 0.1068, 0.8556, 0.1078, 0.8547, 0.1097, 0.8558, 0.1091, 0.8571, 0.1214, 0.9002, 0.12, 0.8997, 0.1198, 0.8974, 0.1215, 0.8974, 0.1183, 0.8975, 0.1185, 0.8979, 0.1183, 0.8995, 0.118, 0.8993, 0.1052, 0.8934, 0.1068, 0.8948, 0.105, 0.8972, 0.1034, 0.8966, 0.1068, 0.8948, 0.1078, 0.8959, 0.1063, 0.8978, 0.105, 0.8972, 0.1195, 0.9053, 0.1181, 0.904, 0.119, 0.903, 0.1201, 0.9041, 0.1195, 0.8476, 0.119, 0.8477, 0.1188, 0.8473, 0.1192, 0.8472, 0.1022, 0.901, 0.1037, 0.9009, 0.1037, 0.9027, 0.1023, 0.9033, 0.1045, 0.8532, 0.1049, 0.8531, 0.1052, 0.8535, 0.1048, 0.8536, 0.1023, 0.9033, 0.1037, 0.9027, 0.1041, 0.9037, 0.1025, 0.9046, 0.1059, 0.8997, 0.1056, 0.8995, 0.1059, 0.8979, 0.1063, 0.8978, 0.1184, 0.9069, 0.1172, 0.9053, 0.1181, 0.904, 0.1195, 0.9053, 0.1172, 0.9053, 0.1163, 0.904, 0.1171, 0.903, 0.1181, 0.904, 0.1022, 0.9004, 0.1037, 0.9004, 0.1037, 0.9009, 0.1022, 0.901, 0.1063, 0.8523, 0.1061, 0.8526, 0.1058, 0.8522, 0.106, 0.852, 0.1201, 0.9041, 0.119, 0.903, 0.1197, 0.9013, 0.121, 0.902, 0.08333, 0.9025, 0.08282, 0.9026, 0.0825, 0.9003, 0.0828, 0.8999, 0.1213, 0.9007, 0.1199, 0.9002, 0.12, 0.8997, 0.1214, 0.9002, 0.08301, 0.8555, 0.08264, 0.8557, 0.08194, 0.8552, 0.082, 0.8547, 0.1034, 0.8966, 0.105, 0.8972, 0.1039, 0.8993, 0.1024, 0.8992, 0.105, 0.8972, 0.1053, 0.8977, 0.1043, 0.8993, 0.1039, 0.8993, 0.1023, 0.8998, 0.1038, 0.8999, 0.1037, 0.9004, 0.1022, 0.9004, 0.1041, 0.9037, 0.1043, 0.9033, 0.1051, 0.9029, 0.1054, 0.9032, 0.121, 0.902, 0.1197, 0.9013, 0.1198, 0.9008, 0.1212, 0.9013, 0.12, 0.8997, 0.1195, 0.8998, 0.1195, 0.8978, 0.1198, 0.8974, 0.1212, 0.9013, 0.1198, 0.9008, 0.1199, 0.9002, 0.1213, 0.9007, 0.118, 0.8491, 0.1183, 0.8488, 0.119, 0.8502, 0.1189, 0.8506, 0.1024, 0.8992, 0.1039, 0.8993, 0.1038, 0.8999, 0.1023, 0.8998, 0.1042, 0.8527, 0.1047, 0.8527, 0.1049, 0.8531, 0.1045, 0.8532, 0.1025, 0.9046, 0.1041, 0.9037, 0.1047, 0.9052, 0.1031, 0.9065, 0.1041, 0.9037, 0.1054, 0.9032, 0.1058, 0.9042, 0.1047, 0.9052, 0.1215, 0.8974, 0.1198, 0.8974, 0.1187, 0.8945, 0.1208, 0.8932, 0.1198, 0.8974, 0.1183, 0.8975, 0.1174, 0.8955, 0.1187, 0.8945, 0.1031, 0.9065, 0.1047, 0.9052, 0.1172, 0.9053, 0.1184, 0.9069, 0.1047, 0.9052, 0.1058, 0.9042, 0.1163, 0.904, 0.1172, 0.9053, 0.1208, 0.8932, 0.1187, 0.8945, 0.1068, 0.8948, 0.1052, 0.8934, 0.1187, 0.8945, 0.1174, 0.8955, 0.1078, 0.8959, 0.1068, 0.8948, 0.5471, 0.08615, 0.5439, 0.0868, 0.5439, 0.08236, 0.5471, 0.08171, 0.5471, 0.08171, 0.5439, 0.08236, 0.5439, 0.07997, 0.5471, 0.07932, 0.5471, 0.08748, 0.5439, 0.08813, 0.5439, 0.0868, 0.5471, 0.08615, 0.5471, 0.09548, 0.5439, 0.09613, 0.5439, 0.09059, 0.5471, 0.08994, 0.5471, 0.08871, 0.5439, 0.08936, 0.5439, 0.08813, 0.5471, 0.08748, 0.5471, 0.08994, 0.5439, 0.09059, 0.5439, 0.08936, 0.5471, 0.08871, 0.1413, 0.902, 0.141, 0.902, 0.1412, 0.9015, 0.1414, 0.9016, 0.1388, 0.9044, 0.1391, 0.9044, 0.1392, 0.9052, 0.1391, 0.9055, 0.1395, 0.9007, 0.1398, 0.9008, 0.1397, 0.9013, 0.1394, 0.9012, 0.1404, 0.9052, 0.1402, 0.905, 0.1404, 0.9042, 0.1407, 0.9043, 0.1414, 0.9016, 0.1412, 0.9015, 0.1413, 0.901, 0.1416, 0.9011, 0.1392, 0.9018, 0.1395, 0.9018, 0.1394, 0.9024, 0.1391, 0.9024, 0.1422, 0.8989, 0.1419, 0.899, 0.1409, 0.8987, 0.1407, 0.8982, 0.1411, 0.9026, 0.1408, 0.9025, 0.141, 0.902, 0.1413, 0.902, 0.5603, 0.0903, 0.5635, 0.09095, 0.5635, 0.09649, 0.5603, 0.09584, 0.5603, 0.08016, 0.5635, 0.08081, 0.5635, 0.08301, 0.5603, 0.08236, 0.5603, 0.08236, 0.5635, 0.08301, 0.5635, 0.08711, 0.5603, 0.08646, 0.5603, 0.08907, 0.5635, 0.08972, 0.5635, 0.09095, 0.5603, 0.0903, 0.5603, 0.08646, 0.5635, 0.08711, 0.5635, 0.08849, 0.5603, 0.08784, 0.5603, 0.08784, 0.5635, 0.08849, 0.5635, 0.08972, 0.5603, 0.08907, 0.1382, 0.8371, 0.1379, 0.8374, 0.1369, 0.8359, 0.1372, 0.8357, 0.1374, 0.8396, 0.1377, 0.8393, 0.1394, 0.8407, 0.1394, 0.8412, 0.137, 0.8392, 0.1373, 0.8389, 0.1377, 0.8393, 0.1374, 0.8396, 0.1408, 0.8401, 0.1402, 0.84, 0.139, 0.8385, 0.1392, 0.8383, 0.1392, 0.8383, 0.139, 0.8385, 0.1386, 0.8382, 0.1389, 0.8379, 0.1352, 0.8354, 0.1356, 0.8358, 0.1358, 0.8364, 0.1354, 0.8366, 0.1366, 0.835, 0.1365, 0.8354, 0.1356, 0.8358, 0.1352, 0.8354, 0.1363, 0.8382, 0.1367, 0.8379, 0.137, 0.8384, 0.1366, 0.8387, 0.5524, 0.08931, 0.5557, 0.08918, 0.5568, 0.09462, 0.5535, 0.0947, 0.5504, 0.07923, 0.5537, 0.07923, 0.5542, 0.08139, 0.5508, 0.08148, 0.5508, 0.08148, 0.5542, 0.08139, 0.555, 0.08541, 0.5516, 0.08555, 0.5522, 0.0881, 0.5555, 0.08798, 0.5557, 0.08918, 0.5524, 0.08931, 0.5516, 0.08555, 0.555, 0.08541, 0.5552, 0.08677, 0.5519, 0.0869, 0.5519, 0.0869, 0.5552, 0.08677, 0.5555, 0.08798, 0.5522, 0.0881, 0.5602, 0.07027, 0.5569, 0.07078, 0.5569, 0.06635, 0.5602, 0.06577, 0.5602, 0.06577, 0.5569, 0.06635, 0.5569, 0.06395, 0.5602, 0.0633, 0.5602, 0.07159, 0.5569, 0.07211, 0.5569, 0.07078, 0.5602, 0.07027, 0.5602, 0.07954, 0.5569, 0.08011, 0.5569, 0.07457, 0.5602, 0.07405, 0.5602, 0.07282, 0.5569, 0.07334, 0.5569, 0.07211, 0.5602, 0.07159, 0.5602, 0.07405, 0.5569, 0.07457, 0.5569, 0.07334, 0.5602, 0.07282, 0.1037, 0.9027, 0.1041, 0.9025, 0.1043, 0.9033, 0.1041, 0.9037, 0.1051, 0.854, 0.1054, 0.8539, 0.1068, 0.855, 0.1068, 0.8556, 0.1054, 0.9032, 0.1051, 0.9029, 0.1051, 0.9022, 0.1055, 0.9024, 0.1037, 0.8511, 0.1041, 0.8512, 0.1047, 0.8527, 0.1042, 0.8527, 0.1078, 0.8547, 0.1074, 0.8547, 0.1066, 0.8533, 0.1067, 0.853, 0.106, 0.852, 0.1058, 0.8522, 0.1052, 0.8511, 0.1055, 0.8508, 0.1063, 0.8978, 0.1059, 0.8979, 0.1053, 0.8977, 0.105, 0.8972, 0.1051, 0.8502, 0.105, 0.8505, 0.104, 0.8505, 0.1037, 0.85, 0.1048, 0.8536, 0.1052, 0.8535, 0.1054, 0.8539, 0.1051, 0.854, 0.1037, 0.9004, 0.1041, 0.9003, 0.1041, 0.9008, 0.1037, 0.9009, 0.1067, 0.853, 0.1066, 0.8533, 0.1063, 0.853, 0.1065, 0.8527, 0.1037, 0.85, 0.104, 0.8505, 0.1041, 0.8512, 0.1037, 0.8511, 0.1039, 0.8993, 0.1043, 0.8993, 0.1042, 0.8998, 0.1038, 0.8999, 0.1056, 0.901, 0.1053, 0.9008, 0.1054, 0.9003, 0.1057, 0.9005, 0.1055, 0.8508, 0.1052, 0.8511, 0.105, 0.8505, 0.1051, 0.8502, 0.1058, 0.9001, 0.1055, 0.8999, 0.1056, 0.8995, 0.1059, 0.8997, 0.5439, 0.0633, 0.5472, 0.0633, 0.5477, 0.06565, 0.5444, 0.06576, 0.5444, 0.06576, 0.5477, 0.06565, 0.5485, 0.07, 0.5452, 0.07021, 0.5457, 0.07271, 0.549, 0.07251, 0.5493, 0.07372, 0.546, 0.07392, 0.5452, 0.07021, 0.5485, 0.07, 0.5488, 0.07131, 0.5455, 0.07151, 0.5455, 0.07151, 0.5488, 0.07131, 0.549, 0.07251, 0.5457, 0.07271, 0.5602, 0.08666, 0.5569, 0.0871, 0.5569, 0.08301, 0.5602, 0.08248, 0.5602, 0.08248, 0.5569, 0.08301, 0.5569, 0.0808, 0.5602, 0.08016, 0.5602, 0.08803, 0.5569, 0.08849, 0.5569, 0.0871, 0.5602, 0.08666, 0.5602, 0.09596, 0.5569, 0.09649, 0.5569, 0.09095, 0.5602, 0.0905, 0.5602, 0.08926, 0.5569, 0.08972, 0.5569, 0.08849, 0.5602, 0.08803, 0.5602, 0.0905, 0.5569, 0.09095, 0.5569, 0.08972, 0.5602, 0.08926, 0.546, 0.07392, 0.5493, 0.07372, 0.5504, 0.07915, 0.5471, 0.07928, 0.5635, 0.06967, 0.5603, 0.07025, 0.5603, 0.06615, 0.5635, 0.06555, 0.5635, 0.06555, 0.5603, 0.06615, 0.5603, 0.06395, 0.5635, 0.0633, 0.5635, 0.07105, 0.5603, 0.07163, 0.5603, 0.07025, 0.5635, 0.06967, 0.5635, 0.07903, 0.5603, 0.07963, 0.5603, 0.07409, 0.5635, 0.07351, 0.5635, 0.07228, 0.5603, 0.07286, 0.5603, 0.07163, 0.5635, 0.07105, 0.5635, 0.07351, 0.5603, 0.07409, 0.5603, 0.07286, 0.5635, 0.07228, 0.5525, 0.07378, 0.5558, 0.07371, 0.5569, 0.07914, 0.5536, 0.07919, 0.5504, 0.0633, 0.5537, 0.0633, 0.5542, 0.06564, 0.5509, 0.06568, 0.5509, 0.06568, 0.5542, 0.06564, 0.5551, 0.06999, 0.5517, 0.07007, 0.5523, 0.07257, 0.5556, 0.07251, 0.5558, 0.07371, 0.5525, 0.07378, 0.5517, 0.07007, 0.5551, 0.06999, 0.5553, 0.0713, 0.552, 0.07137, 0.552, 0.07137, 0.5553, 0.0713, 0.5556, 0.07251, 0.5523, 0.07257, 0.08077, 0.9068, 0.08115, 0.9067, 0.08186, 0.907, 0.08208, 0.9077, 0.08208, 0.9077, 0.08186, 0.907, 0.08235, 0.9063, 0.0828, 0.9064, 0.1189, 0.8467, 0.1185, 0.8468, 0.1174, 0.8458, 0.1177, 0.8455, 0.08073, 0.9058, 0.0811, 0.9059, 0.08115, 0.9067, 0.08077, 0.9068, 0.1166, 0.8469, 0.1168, 0.8466, 0.1176, 0.8477, 0.1174, 0.848, 0.119, 0.903, 0.1186, 0.9029, 0.1192, 0.9013, 0.1197, 0.9013, 0.1177, 0.8455, 0.1174, 0.8458, 0.1168, 0.8455, 0.1168, 0.8451, 0.1177, 0.9006, 0.118, 0.9008, 0.1176, 0.9022, 0.1173, 0.902, 0.1171, 0.903, 0.1175, 0.9029, 0.118, 0.9034, 0.1181, 0.904, 0.1161, 0.8462, 0.1166, 0.8461, 0.1168, 0.8466, 0.1166, 0.8469, 0.1199, 0.9002, 0.1195, 0.9003, 0.1195, 0.8998, 0.12, 0.8997, 0.0828, 0.9064, 0.08235, 0.9063, 0.08274, 0.9044, 0.08322, 0.9043, 0.118, 0.8993, 0.1183, 0.8995, 0.1182, 0.8999, 0.1179, 0.8997, 0.08085, 0.904, 0.08126, 0.9041, 0.0811, 0.9059, 0.08073, 0.9058, 0.08331, 0.9031, 0.08282, 0.9032, 0.08282, 0.9026, 0.08333, 0.9025, 0.1192, 0.8472, 0.1188, 0.8473, 0.1185, 0.8468, 0.1189, 0.8467, 0.08084, 0.9024, 0.08129, 0.9025, 0.0813, 0.903, 0.08086, 0.9029, 0.1174, 0.848, 0.1176, 0.8477, 0.1179, 0.8481, 0.1176, 0.8484, 0.08322, 0.9043, 0.08274, 0.9044, 0.08279, 0.9038, 0.08328, 0.9037, 0.082, 0.8547, 0.08194, 0.8552, 0.08149, 0.8559, 0.08098, 0.8558, 0.08087, 0.9034, 0.08129, 0.9035, 0.08126, 0.9041, 0.08085, 0.904, 0.1197, 0.9013, 0.1192, 0.9013, 0.1194, 0.9008, 0.1198, 0.9008, 0.08328, 0.9037, 0.08279, 0.9038, 0.08282, 0.9032, 0.08331, 0.9031, 0.1178, 0.9001, 0.1182, 0.9003, 0.118, 0.9008, 0.1177, 0.9006, 0.08086, 0.9029, 0.0813, 0.903, 0.08129, 0.9035, 0.08087, 0.9034, 0.1168, 0.8451, 0.1168, 0.8455, 0.1166, 0.8461, 0.1161, 0.8462, 0.1198, 0.9008, 0.1194, 0.9008, 0.1195, 0.9003, 0.1199, 0.9002, 0.08406, 0.8571, 0.08361, 0.8572, 0.08264, 0.8557, 0.08301, 0.8555, 0.1203, 0.8502, 0.1199, 0.8499, 0.1193, 0.8481, 0.1197, 0.848, 0.1179, 0.8997, 0.1182, 0.8999, 0.1182, 0.9003, 0.1178, 0.9001, 0.1198, 0.8974, 0.1195, 0.8978, 0.1185, 0.8979, 0.1183, 0.8975, 0.08136, 0.8568, 0.08168, 0.8566, 0.08238, 0.858, 0.08205, 0.8583, 0.1296, 0.94, 0.1218, 0.94, 0.1218, 0.9363, 0.1296, 0.9363, 0.8562, 0.8633, 0.8478, 0.8633, 0.8478, 0.8625, 0.8562, 0.8625, 0.09699, 0.94, 0.08873, 0.94, 0.08873, 0.9363, 0.09699, 0.9363, 0.8211, 0.8633, 0.8122, 0.8633, 0.8122, 0.8625, 0.8211, 0.8625, 0.08873, 0.94, 0.08054, 0.94, 0.08054, 0.9363, 0.08873, 0.9363, 0.8122, 0.8633, 0.8034, 0.8633, 0.8034, 0.8625, 0.8122, 0.8625, 0.1137, 0.94, 0.09699, 0.94, 0.09699, 0.9363, 0.1137, 0.9363, 0.8391, 0.8633, 0.8211, 0.8633, 0.8211, 0.8625, 0.8391, 0.8625, 0.1218, 0.94, 0.1137, 0.94, 0.1137, 0.9363, 0.1218, 0.9363, 0.8478, 0.8633, 0.8391, 0.8633, 0.8391, 0.8625, 0.8478, 0.8625, 0.1391, 0.94, 0.1296, 0.94, 0.1296, 0.9363, 0.1391, 0.9363, 0.8664, 0.8633, 0.8562, 0.8633, 0.8562, 0.8625, 0.8664, 0.8625, 0.08054, 0.94, 0.07097, 0.94, 0.07097, 0.9363, 0.08054, 0.9363, 0.8034, 0.8633, 0.7931, 0.8633, 0.7931, 0.8625, 0.8034, 0.8625, 0.08508, 0.8912, 0.07394, 0.8882, 0.07545, 0.8809, 0.08624, 0.8831, 0.5291, 0.06325, 0.5097, 0.06325, 0.5097, 0.06142, 0.5291, 0.06142, 0.1515, 0.8895, 0.1411, 0.8901, 0.1409, 0.8825, 0.1513, 0.8823, 0.6478, 0.06325, 0.6286, 0.06325, 0.6286, 0.06142, 0.6478, 0.06142, 0.1316, 0.8898, 0.1219, 0.8898, 0.122, 0.8827, 0.1316, 0.8824, 0.6128, 0.06325, 0.5964, 0.06325, 0.5964, 0.06142, 0.6128, 0.06142, 0.1219, 0.8898, 0.1058, 0.8902, 0.1054, 0.8834, 0.122, 0.8827, 0.5964, 0.06325, 0.5624, 0.06325, 0.5624, 0.06142, 0.5964, 0.06142, 0.09595, 0.891, 0.08508, 0.8912, 0.08624, 0.8831, 0.09593, 0.8835, 0.5457, 0.06325, 0.5291, 0.06325, 0.5291, 0.06142, 0.5457, 0.06142, 0.1058, 0.8902, 0.09595, 0.891, 0.09593, 0.8835, 0.1054, 0.8834, 0.5624, 0.06325, 0.5457, 0.06325, 0.5457, 0.06142, 0.5624, 0.06142, 0.1411, 0.8901, 0.1316, 0.8898, 0.1316, 0.8824, 0.1409, 0.8825, 0.6286, 0.06325, 0.6128, 0.06325, 0.6128, 0.06142, 0.6286, 0.06142, 0.1296, 0.9437, 0.1218, 0.9437, 0.1218, 0.9401, 0.1296, 0.9401, 0.6286, 0.06137, 0.6128, 0.06137, 0.6128, 0.05954, 0.6286, 0.05954, 0.09699, 0.9437, 0.08873, 0.9437, 0.08873, 0.9401, 0.09699, 0.9401, 0.5624, 0.06137, 0.5457, 0.06137, 0.5457, 0.05954, 0.5624, 0.05954, 0.08873, 0.9437, 0.08054, 0.9437, 0.08054, 0.9401, 0.08873, 0.9401, 0.5457, 0.06137, 0.5291, 0.06137, 0.5291, 0.05954, 0.5457, 0.05954, 0.1137, 0.9437, 0.09699, 0.9437, 0.09699, 0.9401, 0.1137, 0.9401, 0.5964, 0.06137, 0.5624, 0.06137, 0.5624, 0.05954, 0.5964, 0.05954, 0.1218, 0.9437, 0.1137, 0.9437, 0.1137, 0.9401, 0.1218, 0.9401, 0.6128, 0.06137, 0.5964, 0.06137, 0.5964, 0.05954, 0.6128, 0.05954, 0.1391, 0.9437, 0.1296, 0.9437, 0.1296, 0.9401, 0.1391, 0.9401, 0.6478, 0.06137, 0.6286, 0.06137, 0.6286, 0.05954, 0.6478, 0.05954, 0.08054, 0.9437, 0.07097, 0.9437, 0.07097, 0.9401, 0.08054, 0.9401, 0.5291, 0.06137, 0.5097, 0.06137, 0.5097, 0.05954, 0.5291, 0.05954])
me_cube.materials.append(mat_material)
me_cube.use_remesh_preserve_volume = False
me_cube.use_remesh_preserve_attributes = False
me_cube.use_mirror_vertex_groups = False
me_cube.update()

# ---- objects
ob_cube_001 = bpy.data.objects.new('Cube.001', me_cube_001)
ob_cube = bpy.data.objects.new('Cube', me_cube)

# ---- transforms, parenting, visibility, modifiers, constraints
ob_cube_001.location = (0.0, 0.0, 0.0)
ob_cube_001.lock_rotations_4d = False
ob_cube_001.empty_display_type = 'ARROWS'
ob_cube_001.lineart.crease_threshold = 0.0
ob_cube.location = (0.0, 0.0, 0.0)
ob_cube.lock_rotations_4d = False
ob_cube.empty_display_type = 'ARROWS'
ob_cube.lineart.crease_threshold = 0.0

# ---- collection membership
col_collection_1.objects.link(ob_cube_001)
col_collection_1.objects.link(ob_cube)

# ---- scene / render settings (as saved in the file)
scene.frame_start = 1; scene.frame_end = 250; scene.frame_set(1)
scene.render.engine = 'CYCLES'
scene.render.resolution_percentage = 50
scene.render.dither_intensity = 0.0
scene.cycles.use_denoising = False
scene.cycles.samples = 128
scene.cycles.sampling_pattern = 'TABULATED_SOBOL'
scene.cycles.light_sampling_threshold = 0.0
scene.cycles.use_adaptive_sampling = False
scene.cycles.use_light_tree = False
scene.cycles.blur_glossy = 0.0
scene.cycles.sample_clamp_indirect = 0.0
scene.view_settings.view_transform = 'Standard'
bpy.context.view_layer.update()

# ---- added for rendering (the .blend has no active camera and no usable light): camera, sun
cam_auto = bpy.data.cameras.new('AutoCamera')
cam_auto.lens = 50.0
cam_auto.sensor_width = 36.0
cam_auto.clip_end = 1000.0
ob_auto_camera = bpy.data.objects.new('AutoCamera', cam_auto)
scene.collection.objects.link(ob_auto_camera)
ob_auto_camera.location = (4.5871, -5.50451, 3.16968)
ob_auto_camera.rotation_euler = (1.09748, -7.21219e-08, 0.694738)
scene.camera = ob_auto_camera
light_auto_sun = bpy.data.lights.new('AutoSun', 'SUN')
light_auto_sun.energy = 3.0
light_auto_sun.angle = 0.0523599
ob_auto_sun = bpy.data.objects.new('AutoSun', light_auto_sun)
scene.collection.objects.link(ob_auto_sun)
ob_auto_sun.rotation_euler = (0.872665, 0.174533, 0.523599)
bpy.context.view_layer.update()
